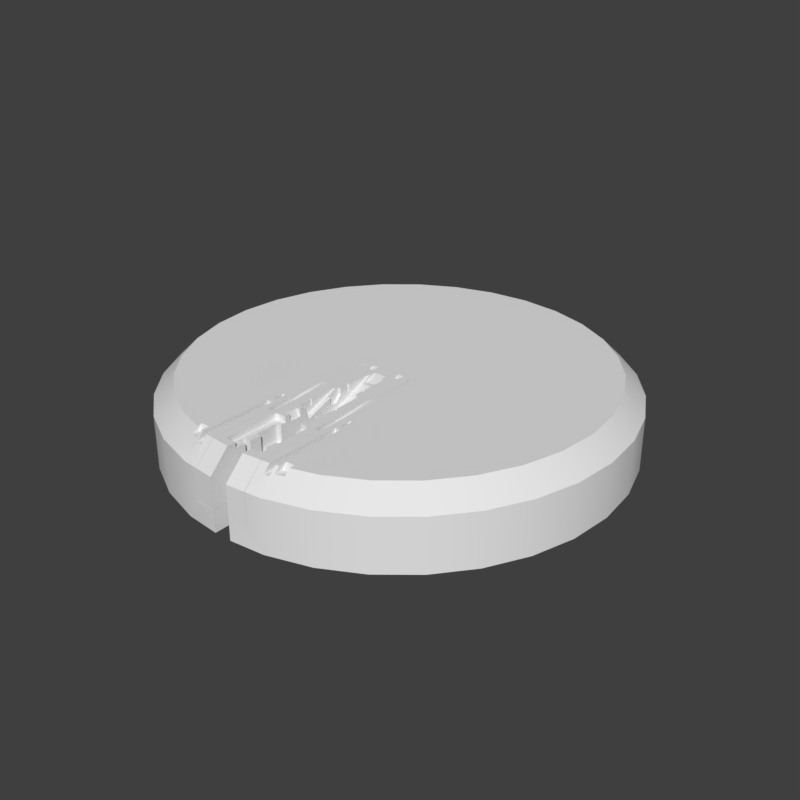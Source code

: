 # Source: mx_plate_disc1.blend  (saved by Blender 2.79.6; exported with 4.5.12 LTS)
import bpy
from mathutils import Matrix  # noqa: F401  (used for matrix-valued properties, if any)

bpy.ops.wm.read_factory_settings(use_empty=True)
scene = bpy.context.scene
scene.name = 'main'

# ---- collections
col_collection_1 = bpy.data.collections.new('Collection 1'); scene.collection.children.link(col_collection_1)

# ---- node groups
ng_auto_smooth = bpy.data.node_groups.new('Auto Smooth', 'GeometryNodeTree')
_s = ng_auto_smooth.interface.new_socket(name='Geometry', in_out='OUTPUT', socket_type='NodeSocketGeometry')
_s = ng_auto_smooth.interface.new_socket(name='Geometry', in_out='INPUT', socket_type='NodeSocketGeometry')
_s = ng_auto_smooth.interface.new_socket(name='Angle', in_out='INPUT', socket_type='NodeSocketFloat')
_s.subtype = 'ANGLE'
_s.min_value = 0.0
_s.max_value = 3.142
ng_auto_smooth.is_modifier = True
_N = ng_auto_smooth.nodes; _L = ng_auto_smooth.links
n0 = _N.new('NodeGroupOutput'); n0.name = 'Group Output'; n0.location = (480, -100)
n1 = _N.new('NodeGroupInput'); n1.name = 'Group Input'; n1.location = (-420, -300)
n2 = _N.new('NodeGroupInput'); n2.name = 'Group Input.001'; n2.location = (-60, -100)
n3 = _N.new('GeometryNodeSetShadeSmooth'); n3.name = 'Set Shade Smooth'; n3.location = (120, -100)
n3.domain = 'EDGE'
n4 = _N.new('GeometryNodeSetShadeSmooth'); n4.name = 'Set Shade Smooth.001'; n4.location = (300, -100)
n5 = _N.new('GeometryNodeInputMeshEdgeAngle'); n5.name = 'Edge Angle'; n5.location = (-420, -220)
n6 = _N.new('GeometryNodeInputEdgeSmooth'); n6.name = 'Is Edge Smooth'; n6.location = (-60, -160)
n7 = _N.new('GeometryNodeInputShadeSmooth'); n7.name = 'Is Face Smooth'; n7.location = (-240, -340)
n8 = _N.new('FunctionNodeBooleanMath'); n8.name = 'Boolean Math'; n8.location = (-60, -220)
n9 = _N.new('FunctionNodeCompare'); n9.name = 'Compare'; n9.location = (-240, -180)
n9.operation = 'LESS_EQUAL'
_L.new(n5.outputs[0], n9.inputs[0])
_L.new(n4.outputs[0], n0.inputs[0])
_L.new(n1.outputs[1], n9.inputs[1])
_L.new(n9.outputs[0], n8.inputs[0])
_L.new(n7.outputs[0], n8.inputs[1])
_L.new(n2.outputs[0], n3.inputs[0])
_L.new(n6.outputs[0], n3.inputs[1])
_L.new(n3.outputs[0], n4.inputs[0])
_L.new(n8.outputs[0], n3.inputs[2])
n0.is_active_output = True

# ---- world
world_world = bpy.data.worlds.new('World'); scene.world = world_world
world_world.use_nodes = True; world_world.node_tree.nodes.clear()
_N = world_world.node_tree.nodes; _L = world_world.node_tree.links
n0 = _N.new('ShaderNodeOutputWorld'); n0.name = 'World Output'; n0.location = (300, 300)
n1 = _N.new('ShaderNodeBackground'); n1.name = 'Background'; n1.location = (10, 300)
n1.inputs[0].default_value = (0.05, 0.05, 0.05, 1.0)
_L.new(n1.outputs[0], n0.inputs[0])
n0.is_active_output = True
world_world.use_sun_shadow = False
world_world.sun_shadow_jitter_overblur = 0.0

# ---- meshes
me_cylinder_001 = bpy.data.meshes.new('Cylinder.001')
me_cylinder_001.from_pydata([(0.0, 0.71, -0.2237), (0.0, 0.9896, 0.1237), (0.1385, 0.6964, -0.2237), (0.1931, 0.9706, 0.1237), (0.2717, 0.656, -0.2237), (0.3787, 0.9143, 0.1237), (0.3945, 0.5903, -0.2237), (0.5498, 0.8228, 0.1237), (0.502, 0.502, -0.2237), (0.6998, 0.6998, 0.1237), (0.5903, 0.3945, -0.2237), (0.8228, 0.5498, 0.1237), (0.656, 0.2717, -0.2237), (0.9143, 0.3787, 0.1237), (0.6964, 0.1385, -0.2237), (0.9706, 0.1931, 0.1237), (0.71, 5.36e-08, -0.2237), (0.9896, 7.471e-08, 0.1237), (0.6964, -0.1385, -0.2237), (0.9706, -0.1931, 0.1237), (0.656, -0.2717, -0.2237), (0.9143, -0.3787, 0.1237), (0.5903, -0.3945, -0.2237), (0.8228, -0.5498, 0.1237), (0.502, -0.502, -0.2237), (0.6998, -0.6998, 0.1237), (0.3945, -0.5903, -0.2237), (0.5498, -0.8228, 0.1237), (0.2717, -0.656, -0.2237), (0.3787, -0.9143, 0.1237), (0.1385, -0.6964, -0.2237), (0.1931, -0.9706, 0.1237), (-2.313e-07, -0.71, -0.2237), (-3.225e-07, -0.9896, 0.1237), (-0.1385, -0.6964, -0.2237), (-0.1931, -0.9706, 0.1237), (-0.2717, -0.656, -0.2237), (-0.3787, -0.9143, 0.1237), (-0.3945, -0.5903, -0.2237), (-0.5498, -0.8228, 0.1237), (-0.502, -0.502, -0.2237), (-0.6998, -0.6998, 0.1237), (-0.5903, -0.3945, -0.2237), (-0.8228, -0.5498, 0.1237), (-0.656, -0.2717, -0.2237), (-0.9143, -0.3787, 0.1237), (-0.6964, -0.1385, -0.2237), (-0.9706, -0.1931, 0.1237), (-0.71, 6.856e-07, -0.2237), (-0.9896, 9.556e-07, 0.1237), (-0.6964, 0.1385, -0.2237), (-0.9706, 0.1931, 0.1237), (-0.656, 0.2717, -0.2237), (-0.9143, 0.3787, 0.1237), (-0.5903, 0.3945, -0.2237), (-0.8228, 0.5498, 0.1237), (-0.502, 0.502, -0.2237), (-0.6998, 0.6998, 0.1237), (-0.3945, 0.5903, -0.2237), (-0.5498, 0.8228, 0.1237), (-0.2717, 0.656, -0.2237), (-0.3787, 0.9143, 0.1237), (-0.1385, 0.6964, -0.2237), (-0.1931, 0.9706, 0.1237), (0.0, 0.71, -0.08547), (0.1385, 0.6964, -0.08547), (0.2717, 0.656, -0.08547), (0.3945, 0.5903, -0.08547), (0.502, 0.502, -0.08547), (0.5903, 0.3945, -0.08547), (0.656, 0.2717, -0.08547), (0.6964, 0.1385, -0.08547), (0.71, 5.36e-08, -0.08547), (0.6964, -0.1385, -0.08547), (0.656, -0.2717, -0.08547), (0.5903, -0.3945, -0.08547), (0.502, -0.502, -0.08547), (0.3945, -0.5903, -0.08547), (0.2717, -0.656, -0.08547), (0.1385, -0.6964, -0.08547), (-2.313e-07, -0.71, -0.08547), (-0.1385, -0.6964, -0.08547), (-0.2717, -0.656, -0.08547), (-0.3945, -0.5903, -0.08547), (-0.502, -0.502, -0.08547), (-0.5903, -0.3945, -0.08547), (-0.656, -0.2717, -0.08547), (-0.6964, -0.1385, -0.08547), (-0.71, 6.856e-07, -0.08547), (-0.6964, 0.1385, -0.08547), (-0.656, 0.2717, -0.08547), (-0.5903, 0.3945, -0.08547), (-0.502, 0.502, -0.08547), (-0.3945, 0.5903, -0.08547), (-0.2717, 0.656, -0.08547), (-0.1385, 0.6964, -0.08547), (-0.1669, -0.8389, -0.1383), (-0.1647, -0.8281, -0.1383), (-0.3273, -0.7902, -0.1383), (-0.3231, -0.78, -0.1383), (-0.4752, -0.7111, -0.1383), (-0.4691, -0.702, -0.1383), (-0.6048, -0.6048, -0.1383), (-0.597, -0.597, -0.1383), (-0.7111, -0.4752, -0.1383), (-0.702, -0.4691, -0.1383), (-0.7902, -0.3273, -0.1383), (-0.78, -0.3231, -0.1383), (-0.8389, -0.1669, -0.1383), (-0.8281, -0.1647, -0.1383), (-0.8553, 8.259e-07, -0.1383), (-0.8443, 8.153e-07, -0.1383), (-0.8389, 0.1669, -0.1383), (-0.8281, 0.1647, -0.1383), (-0.7902, 0.3273, -0.1383), (-0.78, 0.3231, -0.1383), (-0.7111, 0.4752, -0.1383), (-0.702, 0.4691, -0.1383), (-0.6048, 0.6048, -0.1383), (-0.597, 0.597, -0.1383), (-0.4752, 0.7111, -0.1383), (-0.4691, 0.702, -0.1383), (-0.3273, 0.7902, -0.1383), (-0.3231, 0.78, -0.1383), (0.0, 0.8443, -0.1383), (0.0, 0.8553, -0.1383), (-0.1669, 0.8389, -0.1383), (-0.1647, 0.8281, -0.1383), (0.0, 0.8553, 0.02322), (0.0, 0.8443, 0.01501), (0.1647, 0.8281, 0.01501), (0.1669, 0.8389, 0.02322), (0.3231, 0.78, 0.01501), (0.3273, 0.7902, 0.02322), (0.4691, 0.702, 0.01501), (0.4752, 0.7111, 0.02322), (0.597, 0.597, 0.01501), (0.6048, 0.6048, 0.02322), (0.702, 0.4691, 0.01501), (0.7111, 0.4752, 0.02322), (0.78, 0.3231, 0.01501), (0.7902, 0.3273, 0.02322), (0.8281, 0.1647, 0.01501), (0.8389, 0.1669, 0.02322), (0.8443, 6.374e-08, 0.01501), (0.8553, 6.457e-08, 0.02322), (0.8281, -0.1647, 0.01501), (0.8389, -0.1669, 0.02322), (0.78, -0.3231, 0.01501), (0.7902, -0.3273, 0.02322), (0.702, -0.4691, 0.01501), (0.7111, -0.4752, 0.02322), (0.597, -0.597, 0.01501), (0.6048, -0.6048, 0.02322), (0.4691, -0.702, 0.01501), (0.4752, -0.7111, 0.02322), (0.3231, -0.78, 0.01501), (0.3273, -0.7902, 0.02322), (0.1647, -0.8281, 0.01501), (0.1669, -0.8389, 0.02322), (-2.751e-07, -0.8443, 0.01501), (-2.787e-07, -0.8553, 0.02322), (-0.1647, -0.8281, 0.01501), (-0.1669, -0.8389, 0.02322), (-0.3231, -0.78, 0.01501), (-0.3273, -0.7902, 0.02322), (-0.4691, -0.702, 0.01501), (-0.4752, -0.7111, 0.02322), (-0.597, -0.597, 0.01501), (-0.6048, -0.6048, 0.02322), (-0.702, -0.4691, 0.01501), (-0.7111, -0.4752, 0.02322), (-0.78, -0.3231, 0.01501), (-0.7902, -0.3273, 0.02322), (-0.8281, -0.1647, 0.01501), (-0.8389, -0.1669, 0.02322), (-0.8443, 8.153e-07, 0.01501), (-0.8553, 8.259e-07, 0.02322), (-0.8281, 0.1647, 0.01501), (-0.8389, 0.1669, 0.02322), (-0.78, 0.3231, 0.01501), (-0.7902, 0.3273, 0.02322), (-0.702, 0.4691, 0.01501), (-0.7111, 0.4752, 0.02322), (-0.597, 0.597, 0.01501), (-0.6048, 0.6048, 0.02322), (-0.4691, 0.702, 0.01501), (-0.4752, 0.7111, 0.02322), (-0.3231, 0.78, 0.01501), (-0.3273, 0.7902, 0.02322), (-0.1647, 0.8281, 0.01501), (-0.1669, 0.8389, 0.02322), (-2.751e-07, -0.8443, -0.1383), (-2.787e-07, -0.8553, -0.1383), (0.1647, -0.8281, -0.1383), (0.1669, -0.8389, -0.1383), (0.3231, -0.78, -0.1383), (0.3273, -0.7902, -0.1383), (0.4691, -0.702, -0.1383), (0.4752, -0.7111, -0.1383), (0.597, -0.597, -0.1383), (0.6048, -0.6048, -0.1383), (0.702, -0.4691, -0.1383), (0.7111, -0.4752, -0.1383), (0.78, -0.3231, -0.1383), (0.7902, -0.3273, -0.1383), (0.8281, -0.1647, -0.1383), (0.8389, -0.1669, -0.1383), (0.8443, 6.374e-08, -0.1383), (0.8553, 6.457e-08, -0.1383), (0.8281, 0.1647, -0.1383), (0.8389, 0.1669, -0.1383), (0.78, 0.3231, -0.1383), (0.7902, 0.3273, -0.1383), (0.702, 0.4691, -0.1383), (0.7111, 0.4752, -0.1383), (0.597, 0.597, -0.1383), (0.6048, 0.6048, -0.1383), (0.4691, 0.702, -0.1383), (0.4752, 0.7111, -0.1383), (0.3231, 0.78, -0.1383), (0.3273, 0.7902, -0.1383), (0.1647, 0.8281, -0.1383), (0.1669, 0.8389, -0.1383)], [], [(95, 190, 129, 64), (66, 132, 134, 67), (67, 134, 136, 68), (68, 136, 138, 69), (69, 138, 140, 70), (70, 140, 142, 71), (71, 142, 144, 72), (72, 144, 146, 73), (73, 146, 148, 74), (74, 148, 150, 75), (75, 150, 152, 76), (76, 152, 154, 77), (77, 154, 156, 78), (78, 156, 158, 79), (79, 158, 160, 80), (80, 160, 162, 81), (81, 162, 164, 82), (82, 164, 166, 83), (83, 166, 168, 84), (84, 168, 170, 85), (85, 170, 172, 86), (86, 172, 174, 87), (87, 174, 176, 88), (88, 176, 178, 89), (89, 178, 180, 90), (90, 180, 182, 91), (91, 182, 184, 92), (92, 184, 186, 93), (93, 186, 188, 94), (94, 188, 190, 95), (3, 1, 63, 61, 59, 57, 55, 53, 51, 49, 47, 45, 43, 41, 39, 37, 35, 33, 31, 29, 27, 25, 23, 21, 19, 17, 15, 13, 11, 9, 7, 5), (126, 125, 124, 127), (64, 129, 130, 65), (0, 2, 4, 6, 8, 10, 12, 14, 16, 18, 20, 22, 24, 26, 28, 30, 32, 34, 36, 38, 40, 42, 44, 46, 48, 50, 52, 54, 56, 58, 60, 62), (62, 95, 64, 0), (60, 94, 95, 62), (58, 93, 94, 60), (56, 92, 93, 58), (54, 91, 92, 56), (52, 90, 91, 54), (50, 89, 90, 52), (48, 88, 89, 50), (46, 87, 88, 48), (44, 86, 87, 46), (42, 85, 86, 44), (40, 84, 85, 42), (38, 83, 84, 40), (36, 82, 83, 38), (34, 81, 82, 36), (32, 80, 81, 34), (30, 79, 80, 32), (28, 78, 79, 30), (26, 77, 78, 28), (24, 76, 77, 26), (22, 75, 76, 24), (20, 74, 75, 22), (18, 73, 74, 20), (16, 72, 73, 18), (14, 71, 72, 16), (12, 70, 71, 14), (10, 69, 70, 12), (8, 68, 69, 10), (6, 67, 68, 8), (4, 66, 67, 6), (2, 65, 66, 4), (0, 64, 65, 2), (65, 130, 132, 66), (189, 61, 63, 191), (187, 59, 61, 189), (185, 57, 59, 187), (183, 55, 57, 185), (181, 53, 55, 183), (179, 51, 53, 181), (177, 49, 51, 179), (175, 47, 49, 177), (173, 45, 47, 175), (171, 43, 45, 173), (169, 41, 43, 171), (167, 39, 41, 169), (165, 37, 39, 167), (163, 35, 37, 165), (161, 33, 35, 163), (159, 31, 33, 161), (157, 29, 31, 159), (155, 27, 29, 157), (153, 25, 27, 155), (151, 23, 25, 153), (149, 21, 23, 151), (147, 19, 21, 149), (145, 17, 19, 147), (143, 15, 17, 145), (141, 13, 15, 143), (139, 11, 13, 141), (137, 9, 11, 139), (135, 7, 9, 137), (133, 5, 7, 135), (131, 3, 5, 133), (128, 1, 3, 131), (136, 134, 218, 216), (187, 189, 122, 120), (154, 152, 200, 198), (135, 137, 217, 219), (172, 170, 105, 107), (153, 155, 199, 201), (190, 188, 123, 127), (171, 173, 106, 104), (138, 136, 216, 214), (189, 191, 126, 122), (156, 154, 198, 196), (137, 139, 215, 217), (174, 172, 107, 109), (155, 157, 197, 199), (129, 190, 127, 124), (173, 175, 108, 106), (140, 138, 214, 212), (158, 156, 196, 194), (139, 141, 213, 215), (191, 128, 125, 126), (176, 174, 109, 111), (157, 159, 195, 197), (175, 177, 110, 108), (142, 140, 212, 210), (160, 158, 194, 192), (141, 143, 211, 213), (178, 176, 111, 113), (159, 161, 193, 195), (177, 179, 112, 110), (144, 142, 210, 208), (162, 160, 192, 97), (143, 145, 209, 211), (191, 63, 1, 128), (122, 126, 127, 123), (120, 122, 123, 121), (118, 120, 121, 119), (116, 118, 119, 117), (114, 116, 117, 115), (112, 114, 115, 113), (110, 112, 113, 111), (108, 110, 111, 109), (106, 108, 109, 107), (104, 106, 107, 105), (102, 104, 105, 103), (100, 102, 103, 101), (98, 100, 101, 99), (96, 98, 99, 97), (193, 96, 97, 192), (195, 193, 192, 194), (197, 195, 194, 196), (199, 197, 196, 198), (201, 199, 198, 200), (203, 201, 200, 202), (205, 203, 202, 204), (207, 205, 204, 206), (209, 207, 206, 208), (211, 209, 208, 210), (213, 211, 210, 212), (215, 213, 212, 214), (217, 215, 214, 216), (219, 217, 216, 218), (221, 219, 218, 220), (223, 221, 220, 222), (125, 223, 222, 124), (169, 171, 104, 102), (188, 186, 121, 123), (151, 153, 201, 203), (170, 168, 103, 105), (133, 135, 219, 221), (152, 150, 202, 200), (185, 187, 120, 118), (134, 132, 220, 218), (167, 169, 102, 100), (186, 184, 119, 121), (149, 151, 203, 205), (168, 166, 101, 103), (131, 133, 221, 223), (150, 148, 204, 202), (183, 185, 118, 116), (132, 130, 222, 220), (165, 167, 100, 98), (184, 182, 117, 119), (128, 131, 223, 125), (147, 149, 205, 207), (166, 164, 99, 101), (130, 129, 124, 222), (148, 146, 206, 204), (181, 183, 116, 114), (163, 165, 98, 96), (182, 180, 115, 117), (145, 147, 207, 209), (164, 162, 97, 99), (146, 144, 208, 206), (179, 181, 114, 112), (161, 163, 96, 193), (180, 178, 113, 115)])
me_cylinder_001.polygons.foreach_set('use_smooth', [True] * 194)
_k = set([(0, 2), (0, 62), (1, 3), (1, 63), (2, 4), (3, 5), (4, 6), (5, 7), (6, 8), (7, 9), (8, 10), (9, 11), (10, 12), (11, 13), (12, 14), (13, 15), (14, 16), (15, 17), (16, 18), (17, 19), (18, 20), (19, 21), (20, 22), (21, 23), (22, 24), (23, 25), (24, 26), (25, 27), (26, 28), (27, 29), (28, 30), (29, 31), (30, 32), (31, 33), (32, 34), (33, 35), (34, 36), (35, 37), (36, 38), (37, 39), (38, 40), (39, 41), (40, 42), (41, 43), (42, 44), (43, 45), (44, 46), (45, 47), (46, 48), (47, 49), (48, 50), (49, 51), (50, 52), (51, 53), (52, 54), (53, 55), (54, 56), (55, 57), (56, 58), (57, 59), (58, 60), (59, 61), (60, 62), (61, 63), (64, 65), (64, 95), (65, 66), (66, 67), (67, 68), (68, 69), (69, 70), (70, 71), (71, 72), (72, 73), (73, 74), (74, 75), (75, 76), (76, 77), (77, 78), (78, 79), (79, 80), (80, 81), (81, 82), (82, 83), (83, 84), (84, 85), (85, 86), (86, 87), (87, 88), (88, 89), (89, 90), (90, 91), (91, 92), (92, 93), (93, 94), (94, 95), (96, 98), (96, 193), (97, 99), (97, 192), (98, 100), (99, 101), (100, 102), (101, 103), (102, 104), (103, 105), (104, 106), (105, 107), (106, 108), (107, 109), (108, 110), (109, 111), (110, 112), (111, 113), (112, 114), (113, 115), (114, 116), (115, 117), (116, 118), (117, 119), (118, 120), (119, 121), (120, 122), (121, 123), (122, 126), (123, 127), (124, 127), (124, 222), (125, 126), (125, 223), (128, 131), (128, 191), (129, 130), (129, 190), (130, 132), (131, 133), (132, 134), (133, 135), (134, 136), (135, 137), (136, 138), (137, 139), (138, 140), (139, 141), (140, 142), (141, 143), (142, 144), (143, 145), (144, 146), (145, 147), (146, 148), (147, 149), (148, 150), (149, 151), (150, 152), (151, 153), (152, 154), (153, 155), (154, 156), (155, 157), (156, 158), (157, 159), (158, 160), (159, 161), (160, 162), (161, 163), (162, 164), (163, 165), (164, 166), (165, 167), (166, 168), (167, 169), (168, 170), (169, 171), (170, 172), (171, 173), (172, 174), (173, 175), (174, 176), (175, 177), (176, 178), (177, 179), (178, 180), (179, 181), (180, 182), (181, 183), (182, 184), (183, 185), (184, 186), (185, 187), (186, 188), (187, 189), (188, 190), (189, 191), (192, 194), (193, 195), (194, 196), (195, 197), (196, 198), (197, 199), (198, 200), (199, 201), (200, 202), (201, 203), (202, 204), (203, 205), (204, 206), (205, 207), (206, 208), (207, 209), (208, 210), (209, 211), (210, 212), (211, 213), (212, 214), (213, 215), (214, 216), (215, 217), (216, 218), (217, 219), (218, 220), (219, 221), (220, 222), (221, 223)])
me_cylinder_001.attributes.new('sharp_edge', 'BOOLEAN', 'EDGE').data.foreach_set('value', [ (min(e.vertices), max(e.vertices)) in _k for e in me_cylinder_001.edges])
_k = {(0, 2): 1.0, (1, 3): 1.0, (124, 222): 1.0, (2, 4): 1.0, (3, 5): 1.0, (4, 6): 1.0, (5, 7): 1.0, (6, 8): 1.0, (7, 9): 1.0, (8, 10): 1.0, (9, 11): 1.0, (10, 12): 1.0, (11, 13): 1.0, (12, 14): 1.0, (13, 15): 1.0, (14, 16): 1.0, (15, 17): 1.0, (16, 18): 1.0, (17, 19): 1.0, (18, 20): 1.0, (19, 21): 1.0, (20, 22): 1.0, (21, 23): 1.0, (22, 24): 1.0, (23, 25): 1.0, (24, 26): 1.0, (25, 27): 1.0, (26, 28): 1.0, (27, 29): 1.0, (28, 30): 1.0, (29, 31): 1.0, (30, 32): 1.0, (31, 33): 1.0, (32, 34): 1.0, (33, 35): 1.0, (34, 36): 1.0, (35, 37): 1.0, (36, 38): 1.0, (37, 39): 1.0, (38, 40): 1.0, (39, 41): 1.0, (40, 42): 1.0, (41, 43): 1.0, (42, 44): 1.0, (43, 45): 1.0, (44, 46): 1.0, (45, 47): 1.0, (46, 48): 1.0, (47, 49): 1.0, (48, 50): 1.0, (49, 51): 1.0, (50, 52): 1.0, (51, 53): 1.0, (52, 54): 1.0, (53, 55): 1.0, (54, 56): 1.0, (55, 57): 1.0, (56, 58): 1.0, (57, 59): 1.0, (58, 60): 1.0, (59, 61): 1.0, (60, 62): 1.0, (61, 63): 1.0, (0, 62): 1.0, (1, 63): 1.0, (125, 126): 1.0, (64, 95): 1.0, (94, 95): 1.0, (93, 94): 1.0, (92, 93): 1.0, (91, 92): 1.0, (90, 91): 1.0, (89, 90): 1.0, (88, 89): 1.0, (87, 88): 1.0, (86, 87): 1.0, (85, 86): 1.0, (84, 85): 1.0, (83, 84): 1.0, (82, 83): 1.0, (81, 82): 1.0, (80, 81): 1.0, (79, 80): 1.0, (78, 79): 1.0, (77, 78): 1.0, (76, 77): 1.0, (75, 76): 1.0, (74, 75): 1.0, (73, 74): 1.0, (72, 73): 1.0, (71, 72): 1.0, (70, 71): 1.0, (69, 70): 1.0, (68, 69): 1.0, (67, 68): 1.0, (66, 67): 1.0, (65, 66): 1.0, (64, 65): 1.0, (125, 223): 1.0, (218, 220): 1.0, (216, 218): 1.0, (214, 216): 1.0, (212, 214): 1.0, (210, 212): 1.0, (208, 210): 1.0, (206, 208): 1.0, (204, 206): 1.0, (202, 204): 1.0, (200, 202): 1.0, (198, 200): 1.0, (196, 198): 1.0, (194, 196): 1.0, (192, 194): 1.0, (97, 192): 1.0, (97, 99): 1.0, (99, 101): 1.0, (101, 103): 1.0, (103, 105): 1.0, (105, 107): 1.0, (107, 109): 1.0, (109, 111): 1.0, (111, 113): 1.0, (113, 115): 1.0, (115, 117): 1.0, (117, 119): 1.0, (119, 121): 1.0, (121, 123): 1.0, (123, 127): 1.0, (124, 127): 1.0, (220, 222): 1.0, (122, 126): 1.0, (120, 122): 1.0, (118, 120): 1.0, (116, 118): 1.0, (114, 116): 1.0, (112, 114): 1.0, (110, 112): 1.0, (108, 110): 1.0, (106, 108): 1.0, (104, 106): 1.0, (102, 104): 1.0, (100, 102): 1.0, (98, 100): 1.0, (96, 98): 1.0, (96, 193): 1.0, (193, 195): 1.0, (195, 197): 1.0, (197, 199): 1.0, (199, 201): 1.0, (201, 203): 1.0, (203, 205): 1.0, (205, 207): 1.0, (207, 209): 1.0, (209, 211): 1.0, (211, 213): 1.0, (213, 215): 1.0, (215, 217): 1.0, (217, 219): 1.0, (219, 221): 1.0, (221, 223): 1.0, (128, 191): 1.0, (129, 190): 1.0, (189, 191): 1.0, (188, 190): 1.0, (187, 189): 1.0, (186, 188): 1.0, (185, 187): 1.0, (184, 186): 1.0, (183, 185): 1.0, (182, 184): 1.0, (181, 183): 1.0, (180, 182): 1.0, (179, 181): 1.0, (178, 180): 1.0, (177, 179): 1.0, (176, 178): 1.0, (175, 177): 1.0, (174, 176): 1.0, (173, 175): 1.0, (172, 174): 1.0, (171, 173): 1.0, (170, 172): 1.0, (169, 171): 1.0, (168, 170): 1.0, (167, 169): 1.0, (166, 168): 1.0, (165, 167): 1.0, (164, 166): 1.0, (163, 165): 1.0, (162, 164): 1.0, (161, 163): 1.0, (160, 162): 1.0, (159, 161): 1.0, (158, 160): 1.0, (157, 159): 1.0, (156, 158): 1.0, (155, 157): 1.0, (154, 156): 1.0, (153, 155): 1.0, (152, 154): 1.0, (151, 153): 1.0, (150, 152): 1.0, (149, 151): 1.0, (148, 150): 1.0, (147, 149): 1.0, (146, 148): 1.0, (145, 147): 1.0, (144, 146): 1.0, (143, 145): 1.0, (142, 144): 1.0, (141, 143): 1.0, (140, 142): 1.0, (139, 141): 1.0, (138, 140): 1.0, (137, 139): 1.0, (136, 138): 1.0, (135, 137): 1.0, (134, 136): 1.0, (133, 135): 1.0, (132, 134): 1.0, (131, 133): 1.0, (130, 132): 1.0, (128, 131): 1.0, (129, 130): 1.0}
me_cylinder_001.attributes.new('crease_edge', 'FLOAT', 'EDGE').data.foreach_set('value', [_k.get((min(e.vertices), max(e.vertices)), 0.0) for e in me_cylinder_001.edges])
me_cylinder_001.use_remesh_preserve_volume = False
me_cylinder_001.use_remesh_preserve_attributes = False
me_cylinder_001.use_mirror_vertex_groups = False
me_cylinder_001.update()
me_cylinder = bpy.data.meshes.new('Cylinder')
me_cylinder.from_pydata([(-0.03178, -0.4225, -0.01716), (-0.03178, -0.3838, -0.01716), (0.03178, -0.4225, -0.01716), (-0.01975, -0.1235, -0.009271), (-0.03473, -0.1969, -0.01642), (-0.03473, -0.1864, -0.01642), (-0.05093, -0.3278, -0.01298), (-0.05093, -0.3192, -0.01298), (-0.1695, -0.6181, -0.01138), (-0.1426, -0.6212, -0.01138), (-0.03765, -0.2651, -0.03419), (-0.04557, -0.3513, -0.03842), (-0.1272, -0.3864, 0.0001515), (-0.1192, -0.3864, 0.0001515), (-0.1272, -0.3729, -0.01587), (-0.1192, -0.3729, -0.01587), (-0.1414, -0.3587, -0.01287), (-0.1372, -0.3545, -0.01287), (-0.1413, -0.3576, -0.01287), (-0.1408, -0.3566, -0.01287), (-0.1402, -0.3557, -0.01287), (-0.1393, -0.3551, -0.01287), (-0.1383, -0.3546, -0.01287), (-0.1108, -0.3545, -0.01287), (-0.1065, -0.3587, -0.01287), (-0.1097, -0.3546, -0.01287), (-0.1086, -0.3551, -0.01287), (-0.1078, -0.3557, -0.01287), (-0.1071, -0.3566, -0.01287), (-0.1067, -0.3576, -0.01287), (-0.1372, -0.5019, -0.01287), (-0.1414, -0.4977, -0.01287), (-0.1383, -0.5018, -0.01287), (-0.1393, -0.5014, -0.01287), (-0.1402, -0.5007, -0.01287), (-0.1408, -0.4998, -0.01287), (-0.1413, -0.4988, -0.01287), (-0.1065, -0.4977, -0.01287), (-0.1108, -0.5019, -0.01287), (-0.1067, -0.4988, -0.01287), (-0.1071, -0.4998, -0.01287), (-0.1078, -0.5007, -0.01287), (-0.1086, -0.5014, -0.01287), (-0.1097, -0.5018, -0.01287), (-0.1364, -0.3552, -0.01216), (-0.1407, -0.3595, -0.01216), (-0.1376, -0.3553, -0.01216), (-0.1386, -0.3558, -0.01216), (-0.1395, -0.3564, -0.01216), (-0.1401, -0.3573, -0.01216), (-0.1406, -0.3584, -0.01216), (-0.1072, -0.3595, -0.01216), (-0.1115, -0.3552, -0.01216), (-0.1074, -0.3584, -0.01216), (-0.1078, -0.3573, -0.01216), (-0.1085, -0.3564, -0.01216), (-0.1094, -0.3558, -0.01216), (-0.1104, -0.3553, -0.01216), (-0.1407, -0.497, -0.01216), (-0.1364, -0.5012, -0.01216), (-0.1406, -0.4981, -0.01216), (-0.1401, -0.4991, -0.01216), (-0.1395, -0.5, -0.01216), (-0.1386, -0.5007, -0.01216), (-0.1376, -0.5011, -0.01216), (-0.1115, -0.5012, -0.01216), (-0.1072, -0.497, -0.01216), (-0.1104, -0.5011, -0.01216), (-0.1094, -0.5007, -0.01216), (-0.1085, -0.5, -0.01216), (-0.1078, -0.4991, -0.01216), (-0.1074, -0.4981, -0.01216), (-0.05102, -0.5855, -0.05657), (-0.05102, -0.5675, -0.05657), (-0.04223, -0.5303, -0.06936), (-0.04223, -0.4567, -0.06936), (-0.07927, -0.4365, -0.01413), (-0.09643, -0.4365, -0.01413), (-0.0381, -0.07124, -0.004391), (-0.05713, -0.07124, -0.004391), (0.03178, -0.3838, -0.01716), (0.01975, -0.1235, -0.009271), (0.03473, -0.1969, -0.01642), (0.03473, -0.1864, -0.01642), (0.05093, -0.3278, -0.01298), (0.05093, -0.3192, -0.01298), (0.1695, -0.6181, -0.01138), (-0.08927, -0.07398, -0.157), (-0.07507, -0.05978, -0.157), (-0.08879, -0.07031, -0.157), (-0.08737, -0.06688, -0.157), (-0.08511, -0.06394, -0.157), (-0.08217, -0.06168, -0.157), (-0.07875, -0.06027, -0.157), (0.1426, -0.6212, -0.01138), (0.03765, -0.2651, -0.03419), (0.04557, -0.3513, -0.03842), (0.1272, -0.3864, 0.0001515), (0.1192, -0.3864, 0.0001515), (0.1272, -0.3729, -0.01587), (0.1192, -0.3729, -0.01587), (-0.07379, -0.06106, -0.1558), (-0.08799, -0.07526, -0.1558), (-0.07747, -0.06154, -0.1558), (-0.08089, -0.06296, -0.1558), (-0.08383, -0.06522, -0.1558), (-0.08609, -0.06816, -0.1558), (-0.08751, -0.07158, -0.1558), (-0.05333, -0.6177, -0.01337), (-0.06185, -0.6092, -0.01337), (-0.05554, -0.6174, -0.01337), (-0.05759, -0.6165, -0.01337), (-0.05935, -0.6152, -0.01337), (-0.06071, -0.6134, -0.01337), (-0.06156, -0.6114, -0.01337), (-0.06185, -0.4479, -0.01337), (-0.05333, -0.4393, -0.01337), (-0.06156, -0.4456, -0.01337), (-0.06071, -0.4436, -0.01337), (-0.05935, -0.4418, -0.01337), (-0.05759, -0.4405, -0.01337), (-0.05554, -0.4396, -0.01337), (0.0, 0.71, -0.2247), (0.1414, -0.3587, -0.01287), (0.1372, -0.3545, -0.01287), (0.1413, -0.3576, -0.01287), (0.1408, -0.3566, -0.01287), (0.1402, -0.3557, -0.01287), (0.1393, -0.3551, -0.01287), (0.1383, -0.3546, -0.01287), (0.1108, -0.3545, -0.01287), (0.1065, -0.3587, -0.01287), (0.1097, -0.3546, -0.01287), (0.1086, -0.3551, -0.01287), (0.1078, -0.3557, -0.01287), (0.1071, -0.3566, -0.01287), (0.1067, -0.3576, -0.01287), (-0.1385, -0.6964, -0.2247), (-0.2717, -0.656, -0.2247), (-0.3945, -0.5903, -0.2247), (-0.502, -0.502, -0.2247), (-0.5903, -0.3945, -0.2247), (-0.656, -0.2717, -0.2247), (-0.6964, -0.1385, -0.2247), (-0.71, 6.856e-07, -0.2247), (-0.6964, 0.1385, -0.2247), (-0.656, 0.2717, -0.2247), (-0.5903, 0.3945, -0.2247), (-0.502, 0.502, -0.2247), (-0.3945, 0.5903, -0.2247), (-0.2717, 0.656, -0.2247), (-0.1385, 0.6964, -0.2247), (0.0, 0.6475, 0.004927), (0.0, 0.71, -0.05732), (0.1372, -0.5019, -0.01287), (0.1414, -0.4977, -0.01287), (0.1383, -0.5018, -0.01287), (0.1393, -0.5014, -0.01287), (0.1402, -0.5007, -0.01287), (0.1408, -0.4998, -0.01287), (0.1413, -0.4988, -0.01287), (0.1065, -0.4977, -0.01287), (0.1108, -0.5019, -0.01287), (0.1067, -0.4988, -0.01287), (0.1071, -0.4998, -0.01287), (0.1078, -0.5007, -0.01287), (0.1086, -0.5014, -0.01287), (0.1097, -0.5018, -0.01287), (0.1364, -0.3552, -0.01216), (0.1407, -0.3595, -0.01216), (-0.1385, -0.6964, -0.05732), (-0.2478, -0.5982, 0.004927), (-0.2717, -0.656, -0.05732), (-0.3597, -0.5383, 0.004927), (-0.3945, -0.5903, -0.05732), (-0.4578, -0.4578, 0.004927), (-0.502, -0.502, -0.05732), (-0.5383, -0.3597, 0.004927), (-0.5903, -0.3945, -0.05732), (-0.5982, -0.2478, 0.004927), (-0.656, -0.2717, -0.05732), (-0.635, -0.1263, 0.004927), (-0.6964, -0.1385, -0.05732), (-0.6475, 7.869e-07, 0.004927), (-0.71, 6.856e-07, -0.05732), (-0.635, 0.1263, 0.004927), (-0.6964, 0.1385, -0.05732), (-0.5982, 0.2478, 0.004927), (-0.656, 0.2717, -0.05732), (-0.5383, 0.3597, 0.004927), (-0.5903, 0.3945, -0.05732), (-0.4578, 0.4578, 0.004927), (-0.502, 0.502, -0.05732), (-0.3597, 0.5383, 0.004927), (-0.3945, 0.5903, -0.05732), (-0.2478, 0.5982, 0.004927), (-0.2717, 0.656, -0.05732), (-0.1263, 0.635, 0.004927), (-0.1385, 0.6964, -0.05732), (-0.02797, -0.342, -0.2247), (0.1376, -0.3553, -0.01216), (0.1386, -0.3558, -0.01216), (0.1395, -0.3564, -0.01216), (0.1401, -0.3573, -0.01216), (-0.02797, -0.7072, -0.2247), (-0.02797, -0.6447, 0.004927), (-0.02797, -0.7072, -0.05732), (-0.02797, -0.342, -0.09091), (-0.02797, -0.106, 0.004927), (0.1406, -0.3584, -0.01216), (-0.06185, -0.6092, 0.004927), (-0.02797, -0.6177, -0.01337), (-0.06156, -0.6114, 0.004927), (-0.06071, -0.6134, 0.004927), (-0.05935, -0.6152, 0.004927), (-0.05759, -0.6165, 0.004927), (-0.05554, -0.6174, 0.004927), (-0.05333, -0.6177, 0.004927), (-0.02797, -0.6177, 0.004927), (-0.06185, -0.4479, 0.004927), (-0.06156, -0.4456, 0.004927), (-0.06071, -0.4436, 0.004927), (-0.05759, -0.4405, 0.004927), (-0.05935, -0.4418, 0.004927), (-0.05554, -0.4396, 0.004927), (-0.02797, -0.4393, -0.01337), (-0.05333, -0.4393, 0.004927), (-0.02797, -0.4393, 0.004927), (0.0, -0.342, -0.2247), (0.0, -0.342, -0.09091), (0.1072, -0.3595, -0.01216), (0.1115, -0.3552, -0.01216), (0.1074, -0.3584, -0.01216), (0.1078, -0.3573, -0.01216), (0.1085, -0.3564, -0.01216), (0.1094, -0.3558, -0.01216), (0.1104, -0.3553, -0.01216), (0.1407, -0.497, -0.01216), (0.1364, -0.5012, -0.01216), (0.1406, -0.4981, -0.01216), (0.1401, -0.4991, -0.01216), (0.1395, -0.5, -0.01216), (0.1386, -0.5007, -0.01216), (0.1376, -0.5011, -0.01216), (0.1115, -0.5012, -0.01216), (0.1072, -0.497, -0.01216), (0.1104, -0.5011, -0.01216), (0.1094, -0.5007, -0.01216), (0.1085, -0.5, -0.01216), (0.1078, -0.4991, -0.01216), (0.1074, -0.4981, -0.01216), (0.05102, -0.5855, -0.05657), (0.05102, -0.5675, -0.05657), (0.04223, -0.5303, -0.06936), (0.04223, -0.4567, -0.06936), (0.07927, -0.4365, -0.01413), (0.09643, -0.4365, -0.01413), (0.0381, -0.07124, -0.004391), (0.05713, -0.07124, -0.004391), (0.08927, -0.07398, -0.157), (0.07507, -0.05978, -0.157), (0.08879, -0.07031, -0.157), (0.08737, -0.06688, -0.157), (-0.08609, -0.06816, 0.004927), (-0.08751, -0.07158, 0.004927), (-0.08927, -0.07398, 0.004927), (-0.08879, -0.07031, 0.004927), (-0.08799, -0.07526, 0.004927), (0.08511, -0.06394, -0.157), (0.08217, -0.06168, -0.157), (-0.02797, -0.7072, -0.157), (0.07875, -0.06027, -0.157), (0.07379, -0.06106, -0.1558), (-0.02797, -0.342, -0.157), (0.0, -0.342, -0.157), (-0.08927, -0.7012, -0.157), (-0.08927, -0.6387, 0.004927), (-0.08927, -0.7012, -0.05732), (0.08799, -0.07526, -0.1558), (-0.02797, -0.342, -0.1558), (0.0, -0.342, -0.1558), (-0.08799, -0.7013, -0.1558), (-0.02797, -0.7072, -0.1558), (-0.08799, -0.7013, -0.05732), (-0.08799, -0.6388, 0.004927), (0.07747, -0.06154, -0.1558), (0.08089, -0.06296, -0.1558), (0.08383, -0.06522, -0.1558), (-0.07747, -0.06154, 0.004927), (0.08609, -0.06816, -0.1558), (0.08751, -0.07158, -0.1558), (-0.08383, -0.06522, 0.004927), (-0.07379, -0.06106, 0.004927), (-0.08089, -0.06296, 0.004927), (-0.08511, -0.06394, 0.004927), (-0.08217, -0.06168, 0.004927), (-0.08737, -0.06688, 0.004927), (0.0, -0.06106, 0.004927), (-0.07875, -0.06027, 0.004927), (-0.07507, -0.05978, 0.004927), (0.0, -0.05978, 0.004927), (0.0, -0.05978, -0.157), (0.0, -0.06106, -0.1558), (0.05333, -0.6177, -0.01337), (0.06185, -0.6092, -0.01337), (0.05554, -0.6174, -0.01337), (0.05759, -0.6165, -0.01337), (0.05935, -0.6152, -0.01337), (-0.0381, -0.05126, 0.004927), (-0.0381, -0.05978, 0.000952), (-0.0381, -0.06106, 0.0003561), (-0.0381, -0.05978, 0.004927), (-0.0381, -0.07558, 0.004927), (-0.0381, -0.06106, 0.004927), (-0.05713, -0.05126, 0.004927), (-0.05713, -0.05978, 0.000952), (-0.05713, -0.06106, 0.0003561), (-0.05713, -0.07558, 0.004927), (-0.05713, -0.05978, 0.004927), (-0.05713, -0.06106, 0.004927), (0.06071, -0.6134, -0.01337), (0.06156, -0.6114, -0.01337), (0.06185, -0.4479, -0.01337), (0.05333, -0.4393, -0.01337), (0.06156, -0.4456, -0.01337), (-0.09643, -0.4382, 0.004927), (-0.07927, -0.4382, 0.004927), (-0.08799, -0.4382, 0.004927), (-0.08927, -0.4365, -0.01413), (-0.08799, -0.4365, -0.01413), (-0.08927, -0.4382, 0.004927), (-0.09643, -0.2187, 0.004927), (-0.07927, -0.2187, 0.004927), (-0.08799, -0.2187, 0.004927), (-0.08927, -0.2187, 0.004927), (0.06071, -0.4436, -0.01337), (0.05935, -0.4418, -0.01337), (0.05759, -0.4405, -0.01337), (0.05554, -0.4396, -0.01337), (0.1385, -0.6964, -0.2247), (0.2717, -0.656, -0.2247), (-0.04223, -0.4567, -0.01337), (-0.02797, -0.5303, -0.06936), (-0.04223, -0.5303, -0.01337), (-0.02797, -0.5303, -0.01337), (-0.02797, -0.4567, -0.06936), (-0.02797, -0.4567, -0.01337), (-0.02797, -0.5675, -0.05657), (-0.02797, -0.5855, -0.05657), (-0.05102, -0.5675, -0.01337), (-0.02797, -0.5675, -0.01337), (-0.05102, -0.5855, -0.01337), (-0.02797, -0.5855, -0.01337), (0.3945, -0.5903, -0.2247), (0.502, -0.502, -0.2247), (0.5903, -0.3945, -0.2247), (0.656, -0.2717, -0.2247), (0.6964, -0.1385, -0.2247), (0.71, 6.856e-07, -0.2247), (0.6964, 0.1385, -0.2247), (0.656, 0.2717, -0.2247), (0.5903, 0.3945, -0.2247), (0.502, 0.502, -0.2247), (0.3945, 0.5903, -0.2247), (0.2717, 0.656, -0.2247), (-0.1332, -0.3998, 0.004927), (-0.1332, -0.6329, 0.004927), (-0.1332, -0.6554, -0.01655), (-0.1152, -0.3998, 0.004927), (-0.1152, -0.6361, 0.004927), (-0.1152, -0.6577, -0.01655), (-0.1305, -0.6562, -0.01655), (0.1385, 0.6964, -0.2247), (0.1385, -0.6964, -0.05732), (0.2478, -0.5982, 0.004927), (0.2717, -0.656, -0.05732), (0.3597, -0.5383, 0.004927), (0.3945, -0.5903, -0.05732), (0.4578, -0.4578, 0.004927), (0.502, -0.502, -0.05732), (0.5383, -0.3597, 0.004927), (0.5903, -0.3945, -0.05732), (0.5982, -0.2478, 0.004927), (0.656, -0.2717, -0.05732), (0.635, -0.1263, 0.004927), (0.6964, -0.1385, -0.05732), (0.6475, 7.869e-07, 0.004927), (0.71, 6.856e-07, -0.05732), (0.635, 0.1263, 0.004927), (0.6964, 0.1385, -0.05732), (-0.1332, -0.4108, -0.01655), (-0.1332, -0.3998, -0.005613), (-0.1152, -0.3998, -0.005613), (-0.1152, -0.4108, -0.01655), (0.5982, 0.2478, 0.004927), (0.656, 0.2717, -0.05732), (0.5383, 0.3597, 0.004927), (0.5903, 0.3945, -0.05732), (0.4578, 0.4578, 0.004927), (0.502, 0.502, -0.05732), (0.3597, 0.5383, 0.004927), (0.3945, 0.5903, -0.05732), (0.2478, 0.5982, 0.004927), (0.2717, 0.656, -0.05732), (0.1263, 0.635, 0.004927), (-0.1071, -0.4998, 0.004927), (-0.1067, -0.4988, 0.004927), (-0.1078, -0.5007, 0.004927), (-0.1086, -0.5014, 0.004927), (-0.1078, -0.4991, 0.004927), (-0.1097, -0.5018, 0.004927), (-0.1085, -0.5, 0.004927), (-0.1094, -0.5007, 0.004927), (-0.1104, -0.5011, 0.004927), (-0.1108, -0.5019, 0.004927), (-0.1115, -0.5012, 0.004927), (-0.1152, -0.5019, -0.01287), (-0.1332, -0.5019, -0.01287), (-0.1372, -0.5019, 0.004927), (-0.1152, -0.5019, 0.004927), (-0.1332, -0.5019, 0.004927), (-0.1152, -0.5012, 0.004927), (-0.1332, -0.5012, 0.004927), (-0.1152, -0.5012, -0.01216), (-0.1332, -0.5012, -0.01216), (-0.1364, -0.5012, 0.004927), (-0.1376, -0.5011, 0.004927), (-0.1393, -0.5014, 0.004927), (-0.1383, -0.5018, 0.004927), (-0.1386, -0.5007, 0.004927), (-0.1395, -0.5, 0.004927), (-0.1408, -0.4998, 0.004927), (-0.1402, -0.5007, 0.004927), (-0.1413, -0.4988, 0.004927), (-0.1401, -0.4991, 0.004927), (-0.1067, -0.3576, 0.004927), (-0.1065, -0.3587, 0.004927), (-0.1074, -0.3584, 0.004927), (-0.1078, -0.3573, 0.004927), (-0.1401, -0.3573, 0.004927), (-0.1413, -0.3576, 0.004927), (-0.1414, -0.3587, 0.004927), (-0.1407, -0.3595, 0.004927), (-0.1406, -0.3584, 0.004927), (-0.1072, -0.3595, 0.004927), (-0.1414, -0.4977, 0.004927), (-0.1332, -0.4071, -0.01287), (-0.1152, -0.4071, -0.01287), (-0.1065, -0.4977, 0.004927), (-0.1072, -0.497, 0.004927), (-0.1152, -0.4064, -0.01216), (-0.1332, -0.4064, -0.01216), (-0.1407, -0.497, 0.004927), (-0.1074, -0.4981, 0.004927), (-0.1406, -0.4981, 0.004927), (-0.1071, -0.3566, 0.004927), (-0.1078, -0.3557, 0.004927), (-0.1085, -0.3564, 0.004927), (-0.1094, -0.3558, 0.004927), (-0.1104, -0.3553, 0.004927), (-0.1115, -0.3552, 0.004927), (-0.1364, -0.3552, 0.004927), (-0.1376, -0.3553, 0.004927), (-0.1395, -0.3564, 0.004927), (-0.1386, -0.3558, 0.004927), (-0.1408, -0.3566, 0.004927), (-0.1402, -0.3557, 0.004927), (-0.1086, -0.3551, 0.004927), (-0.1097, -0.3546, 0.004927), (-0.1383, -0.3546, 0.004927), (-0.1393, -0.3551, 0.004927), (-0.1108, -0.3545, 0.004927), (-0.1372, -0.3545, 0.004927), (-0.1272, -0.3807, 0.004927), (-0.1272, -0.3755, -0.01287), (-0.1272, -0.3761, -0.01216), (-0.1192, -0.3755, -0.01287), (-0.1192, -0.3807, 0.004927), (-0.1192, -0.3761, -0.01216), (-0.1272, -0.3482, 0.004927), (-0.1272, -0.3545, 0.004927), (-0.1272, -0.3552, 0.004927), (-0.1272, -0.3545, -0.0003846), (-0.1272, -0.3552, -0.0009804), (-0.1272, -0.3694, -0.01287), (-0.1272, -0.3685, -0.01216), (-0.1192, -0.3482, 0.004927), (-0.1192, -0.3545, -0.0003846), (-0.1192, -0.3552, -0.0009804), (-0.1192, -0.3694, -0.01287), (-0.1192, -0.3685, -0.01216), (-0.1192, -0.3545, 0.004927), (-0.1192, -0.3552, 0.004927), (0.1385, 0.6964, -0.05732), (0.02797, -0.342, -0.2247), (0.02797, -0.7072, -0.2247), (0.02797, -0.6447, 0.004927), (0.02797, -0.7072, -0.05732), (0.02797, -0.342, -0.09091), (0.02797, -0.106, 0.004927), (0.06185, -0.6092, 0.004927), (0.02797, -0.6177, -0.01337), (0.06156, -0.6114, 0.004927), (0.06071, -0.6134, 0.004927), (0.05935, -0.6152, 0.004927), (0.05759, -0.6165, 0.004927), (0.05554, -0.6174, 0.004927), (0.05333, -0.6177, 0.004927), (0.02797, -0.6177, 0.004927), (0.06185, -0.4479, 0.004927), (0.06156, -0.4456, 0.004927), (0.06071, -0.4436, 0.004927), (0.05759, -0.4405, 0.004927), (0.05935, -0.4418, 0.004927), (0.05554, -0.4396, 0.004927), (0.02797, -0.4393, -0.01337), (0.05333, -0.4393, 0.004927), (0.02797, -0.4393, 0.004927), (0.08609, -0.06816, 0.004927), (0.08751, -0.07158, 0.004927), (0.08927, -0.07398, 0.004927), (0.08879, -0.07031, 0.004927), (0.08799, -0.07526, 0.004927), (0.02797, -0.7072, -0.157), (0.02797, -0.342, -0.157), (0.08927, -0.7012, -0.157), (0.08927, -0.6387, 0.004927), (0.08927, -0.7012, -0.05732), (0.02797, -0.342, -0.1558), (0.08799, -0.7013, -0.1558), (0.02797, -0.7072, -0.1558), (0.08799, -0.7013, -0.05732), (0.08799, -0.6388, 0.004927), (0.07747, -0.06154, 0.004927), (0.08383, -0.06522, 0.004927), (0.07379, -0.06106, 0.004927), (0.08089, -0.06296, 0.004927), (0.08511, -0.06394, 0.004927), (0.08217, -0.06168, 0.004927), (0.08737, -0.06688, 0.004927), (0.07875, -0.06027, 0.004927), (0.07507, -0.05978, 0.004927), (0.0381, -0.05126, 0.004927), (0.0381, -0.05978, 0.000952), (0.0381, -0.06106, 0.0003561), (0.0381, -0.05978, 0.004927), (0.0381, -0.07558, 0.004927), (0.0381, -0.06106, 0.004927), (0.05713, -0.05126, 0.004927), (0.05713, -0.05978, 0.000952), (0.05713, -0.06106, 0.0003561), (0.05713, -0.07558, 0.004927), (0.05713, -0.05978, 0.004927), (0.05713, -0.06106, 0.004927), (0.09643, -0.4382, 0.004927), (0.07927, -0.4382, 0.004927), (0.08799, -0.4382, 0.004927), (0.08927, -0.4365, -0.01413), (0.08799, -0.4365, -0.01413), (0.08927, -0.4382, 0.004927), (0.09643, -0.2187, 0.004927), (0.07927, -0.2187, 0.004927), (0.08799, -0.2187, 0.004927), (0.08927, -0.2187, 0.004927), (0.04223, -0.4567, -0.01337), (0.02797, -0.5303, -0.06936), (0.04223, -0.5303, -0.01337), (0.02797, -0.5303, -0.01337), (0.02797, -0.4567, -0.06936), (0.02797, -0.4567, -0.01337), (0.02797, -0.5675, -0.05657), (0.02797, -0.5855, -0.05657), (0.05102, -0.5675, -0.01337), (0.02797, -0.5675, -0.01337), (0.05102, -0.5855, -0.01337), (0.02797, -0.5855, -0.01337), (0.1332, -0.3998, 0.004927), (0.1332, -0.6329, 0.004927), (0.1332, -0.6554, -0.01655), (0.1152, -0.3998, 0.004927), (0.1152, -0.6361, 0.004927), (0.1152, -0.6577, -0.01655), (0.1305, -0.6562, -0.01655), (0.1332, -0.4108, -0.01655), (0.1332, -0.3998, -0.005613), (0.1152, -0.3998, -0.005613), (0.1152, -0.4108, -0.01655), (0.1071, -0.4998, 0.004927), (0.1067, -0.4988, 0.004927), (0.1078, -0.5007, 0.004927), (0.1086, -0.5014, 0.004927), (0.1078, -0.4991, 0.004927), (0.1097, -0.5018, 0.004927), (0.1085, -0.5, 0.004927), (0.1094, -0.5007, 0.004927), (-0.04557, -0.3671, 0.004927), (-0.02797, -0.3513, -0.03842), (-0.02797, -0.3671, 0.004927), (-0.04557, -0.2322, 0.004927), (-0.03765, -0.2215, 0.004927), (-0.03765, -0.2322, 0.004927), (-0.02797, -0.2651, -0.03419), (-0.03765, -0.2651, -0.007036), (-0.02797, -0.2651, -0.007036), (-0.02797, -0.2215, 0.004927), (-0.03765, -0.2416, -0.03419), (-0.03765, -0.2215, -0.01408), (-0.02797, -0.2215, -0.01408), (-0.02797, -0.2416, -0.03419), (0.1104, -0.5011, 0.004927), (0.1108, -0.5019, 0.004927), (0.1115, -0.5012, 0.004927), (0.1152, -0.5019, -0.01287), (0.1332, -0.5019, -0.01287), (0.1372, -0.5019, 0.004927), (0.1152, -0.5019, 0.004927), (0.1332, -0.5019, 0.004927), (0.1152, -0.5012, 0.004927), (0.1332, -0.5012, 0.004927), (0.1152, -0.5012, -0.01216), (0.1332, -0.5012, -0.01216), (0.1364, -0.5012, 0.004927), (0.1376, -0.5011, 0.004927), (0.1393, -0.5014, 0.004927), (0.1383, -0.5018, 0.004927), (0.1386, -0.5007, 0.004927), (0.1395, -0.5, 0.004927), (0.1408, -0.4998, 0.004927), (0.1402, -0.5007, 0.004927), (0.1413, -0.4988, 0.004927), (0.1401, -0.4991, 0.004927), (0.1067, -0.3576, 0.004927), (0.1065, -0.3587, 0.004927), (0.1074, -0.3584, 0.004927), (0.1078, -0.3573, 0.004927), (0.1401, -0.3573, 0.004927), (0.1413, -0.3576, 0.004927), (-0.1695, -0.6049, 0.004927), (-0.1695, -0.6219, 0.004927), (-0.1695, -0.6389, -0.01138), (-0.1426, -0.6049, 0.004927), (-0.1426, -0.6301, 0.004927), (-0.1426, -0.6471, -0.01138), (0.1414, -0.3587, 0.004927), (0.1407, -0.3595, 0.004927), (0.1406, -0.3584, 0.004927), (0.1072, -0.3595, 0.004927), (0.1414, -0.4977, 0.004927), (0.1332, -0.4071, -0.01287), (0.1152, -0.4071, -0.01287), (0.1065, -0.4977, 0.004927), (0.1072, -0.497, 0.004927), (0.1152, -0.4064, -0.01216), (0.1332, -0.4064, -0.01216), (0.1407, -0.497, 0.004927), (0.1074, -0.4981, 0.004927), (0.1406, -0.4981, 0.004927), (0.1071, -0.3566, 0.004927), (0.1078, -0.3557, 0.004927), (0.1085, -0.3564, 0.004927), (0.1094, -0.3558, 0.004927), (0.1104, -0.3553, 0.004927), (0.1115, -0.3552, 0.004927), (-0.05093, -0.3278, 0.004927), (-0.04557, -0.3278, -0.01298), (-0.04557, -0.3192, -0.01298), (-0.05093, -0.3192, 0.004927), (-0.04557, -0.3192, 0.004927), (-0.04557, -0.3278, 0.004927), (0.1364, -0.3552, 0.004927), (0.1376, -0.3553, 0.004927), (0.1395, -0.3564, 0.004927), (0.1386, -0.3558, 0.004927), (0.1408, -0.3566, 0.004927), (0.1402, -0.3557, 0.004927), (0.1086, -0.3551, 0.004927), (0.1097, -0.3546, 0.004927), (0.1383, -0.3546, 0.004927), (0.1393, -0.3551, 0.004927), (0.1108, -0.3545, 0.004927), (0.1372, -0.3545, 0.004927), (0.1272, -0.3807, 0.004927), (0.1272, -0.3755, -0.01287), (0.1272, -0.3761, -0.01216), (0.1192, -0.3755, -0.01287), (0.1192, -0.3807, 0.004927), (0.1192, -0.3761, -0.01216), (0.1272, -0.3482, 0.004927), (0.1272, -0.3545, 0.004927), (-0.03473, -0.1969, 0.004927), (-0.02797, -0.1969, -0.01642), (-0.02797, -0.1864, -0.01642), (-0.03473, -0.1864, 0.004927), (-0.02797, -0.1864, 0.004927), (-0.02797, -0.1969, 0.004927), (0.1272, -0.3552, 0.004927), (0.1272, -0.3545, -0.0003846), (0.1272, -0.3552, -0.0009804), (0.1272, -0.3694, -0.01287), (0.1272, -0.3685, -0.01216), (0.1192, -0.3482, 0.004927), (0.1192, -0.3545, -0.0003846), (0.1192, -0.3552, -0.0009804), (0.1192, -0.3694, -0.01287), (0.1192, -0.3685, -0.01216), (0.1192, -0.3545, 0.004927), (0.1192, -0.3552, 0.004927), (0.04557, -0.3671, 0.004927), (0.02797, -0.3513, -0.03842), (0.02797, -0.3671, 0.004927), (0.04557, -0.2322, 0.004927), (0.03765, -0.2215, 0.004927), (0.03765, -0.2322, 0.004927), (0.02797, -0.2651, -0.03419), (0.03765, -0.2651, -0.007036), (0.02797, -0.2651, -0.007036), (-0.01975, -0.1402, -0.008984), (0.0, -0.1402, -0.008984), (0.02797, -0.2215, 0.004927), (0.03765, -0.2416, -0.03419), (-0.01975, -0.08452, 0.004927), (0.0, -0.08452, 0.004927), (-0.01975, -0.106, 0.004927), (-0.04049, -0.3838, 0.004927), (-0.02797, -0.4225, -0.01716), (-0.04049, -0.4225, 0.004927), (-0.02797, -0.4225, 0.004927), (-0.02797, -0.3838, -0.01716), (-0.02797, -0.3838, 0.004927), (0.0, -0.1235, -0.009271), (0.03765, -0.2215, -0.01408), (0.02797, -0.2215, -0.01408), (0.02797, -0.2416, -0.03419), (0.1695, -0.6049, 0.004927), (0.1695, -0.6219, 0.004927), (0.1695, -0.6389, -0.01138), (0.1426, -0.6049, 0.004927), (0.1426, -0.6301, 0.004927), (0.1426, -0.6471, -0.01138), (0.05093, -0.3278, 0.004927), (0.04557, -0.3278, -0.01298), (0.04557, -0.3192, -0.01298), (0.05093, -0.3192, 0.004927), (0.04557, -0.3192, 0.004927), (0.04557, -0.3278, 0.004927), (0.03473, -0.1969, 0.004927), (0.02797, -0.1969, -0.01642), (0.02797, -0.1864, -0.01642), (0.03473, -0.1864, 0.004927), (0.02797, -0.1864, 0.004927), (0.02797, -0.1969, 0.004927), (0.01975, -0.1402, -0.008984), (0.01975, -0.08452, 0.004927), (0.01975, -0.106, 0.004927), (0.04049, -0.3838, 0.004927), (0.02797, -0.4225, -0.01716), (0.04049, -0.4225, 0.004927), (0.02797, -0.4225, 0.004927), (0.02797, -0.3838, -0.01716), (0.02797, -0.3838, 0.004927)], [], [(729, 3, 716, 717), (8, 639, 642, 9), (12, 13, 478, 475), (14, 15, 489, 484), (12, 475, 485, 483, 481, 473), (15, 476, 489), (58, 452, 442, 45), (16, 31, 36, 35, 34, 33, 32, 30, 417, 446, 447, 416, 38, 43, 42, 41, 40, 39, 37, 24, 489, 476, 474), (30, 418, 420, 417), (44, 52, 57, 56, 55, 54, 53, 51, 478, 490, 485, 45, 50, 49, 48, 47, 46), (59, 424, 422, 425), (37, 39, 406, 448), (39, 40, 405, 406), (40, 41, 407, 405), (41, 42, 408, 407), (42, 43, 410, 408), (43, 38, 414, 410), (16, 18, 440, 441), (18, 19, 465, 440), (19, 20, 466, 465), (20, 21, 470, 466), (21, 22, 469, 470), (22, 17, 472, 469), (65, 67, 413, 415), (67, 68, 412, 413), (68, 69, 411, 412), (69, 70, 409, 411), (70, 71, 453, 409), (71, 66, 449, 453), (44, 46, 462, 461), (46, 47, 464, 462), (47, 48, 463, 464), (48, 49, 439, 463), (49, 50, 443, 439), (50, 45, 442, 443), (31, 16, 441, 445), (365, 391, 392, 368), (76, 329, 327, 326), (78, 79, 317, 312), (381, 380, 378, 379), (301, 300, 311, 309, 315, 318, 299, 88), (302, 101, 292, 319, 316, 310, 313, 297), (87, 89, 266, 265), (89, 90, 296, 266), (90, 91, 294, 296), (91, 92, 295, 294), (92, 93, 298, 295), (93, 88, 299, 298), (101, 103, 288, 292), (103, 104, 293, 288), (104, 105, 291, 293), (105, 106, 263, 291), (106, 107, 264, 263), (107, 102, 267, 264), (746, 750, 745, 82), (115, 117, 220, 219), (117, 118, 221, 220), (118, 119, 223, 221), (119, 120, 222, 223), (120, 121, 224, 222), (121, 116, 226, 224), (151, 198, 153, 122), (529, 278, 522, 562, 558, 556, 532, 531), (530, 497, 496, 508, 501, 575, 571, 570, 573, 567, 565, 568, 569, 515, 517, 757, 755, 758, 759, 709, 708, 715, 713, 732, 731, 718, 750, 746, 747, 749, 499, 498, 528), (203, 635, 645, 209), (100, 703, 684), (164, 587, 589, 165), (696, 688, 687), (338, 514, 516, 323), (168, 669, 670, 200), (625, 242, 241, 626), (249, 591, 655, 250), (274, 524, 523, 525, 259, 261, 262, 268, 269, 271, 260, 301), (358, 359, 389, 387), (363, 364, 403, 401), (339, 340, 375, 373), (137, 170, 172, 138), (138, 172, 174, 139), (139, 174, 176, 140), (140, 176, 178, 141), (141, 178, 180, 142), (142, 180, 182, 143), (143, 182, 184, 144), (144, 184, 186, 145), (145, 186, 188, 146), (146, 188, 190, 147), (147, 190, 192, 148), (148, 192, 194, 149), (149, 194, 196, 150), (150, 196, 198, 151), (202, 671, 635, 203), (506, 505, 306, 305), (515, 569, 564, 566, 567, 573, 572, 574, 575, 501, 303, 305, 306, 307, 320, 321, 304, 322, 324, 335, 336, 337, 338, 323), (611, 244, 619, 617), (628, 627, 159, 158), (657, 631, 136, 135), (126, 673, 674, 127), (700, 705, 701), (359, 360, 395, 389), (255, 555, 556, 558), (621, 238, 243, 622), (634, 233, 232, 633), (631, 632, 131, 136), (531, 497, 530, 529), (704, 699, 697, 702), (626, 241, 240, 630), (237, 169, 644, 654), (698, 682, 123, 125, 126, 127, 128, 129, 124, 130, 132, 133, 134, 135, 136, 131, 703), (170, 277, 276, 369, 370, 371), (172, 170, 371, 367, 366, 641, 642, 639, 638, 171), (174, 172, 171, 173), (176, 174, 173, 175), (178, 176, 175, 177), (180, 178, 177, 179), (182, 180, 179, 181), (184, 182, 181, 183), (186, 184, 183, 185), (188, 186, 185, 187), (190, 188, 187, 189), (192, 190, 189, 191), (194, 192, 191, 193), (196, 194, 193, 195), (198, 196, 195, 197), (153, 198, 197, 152), (399, 398, 396, 397), (372, 122, 153, 493), (661, 236, 235, 660), (204, 270, 275, 277, 170, 137), (152, 197, 195, 193, 191, 189, 187, 185, 183, 181, 179, 177, 175, 173, 171, 638, 637, 640, 641, 366, 420, 418, 428, 427, 432, 431, 433, 445, 441, 440, 465, 466, 470, 469, 472, 480, 479, 486, 491, 471, 468, 467, 456, 455, 435, 436, 448, 406, 405, 407, 408, 410, 414, 419, 369, 276, 330, 325, 331, 334, 265, 266, 296, 294, 295, 298, 299, 318, 314, 308, 311, 300), (199, 273, 270, 204), (210, 109, 115, 219), (225, 116, 121, 120, 119, 118, 117, 115, 109, 114, 113, 112, 111, 110, 108, 211, 352, 351, 349, 350, 344, 343, 341, 346), (217, 108, 110, 216), (213, 113, 114, 212), (216, 110, 111, 215), (214, 112, 113, 213), (211, 108, 217, 218), (215, 111, 112, 214), (226, 116, 225, 227), (212, 114, 109, 210), (713, 715, 714, 95), (207, 279, 280, 229), (646, 230, 245, 651), (151, 122, 228, 199, 204, 137, 138, 139, 140, 141, 142, 143, 144, 145, 146, 147, 148, 149, 150), (268, 537, 538, 269), (353, 354, 379, 377), (262, 539, 537, 268), (246, 609, 594, 247), (557, 559, 554, 256), (729, 717, 751, 81), (355, 356, 383, 381), (662, 231, 236, 661), (627, 629, 160, 159), (152, 300, 545, 542, 548, 552, 541, 540, 538, 537, 539, 521, 520, 563, 560, 554, 559, 526, 580, 615, 610, 592, 590, 589, 587, 588, 650, 632, 631, 657, 658, 675, 676, 679, 705, 700, 687, 688, 680, 677, 678, 674, 673, 636, 643, 647, 629, 627, 628, 623, 624, 614, 616, 577, 737, 736, 733, 734, 374, 376, 378, 380, 382, 384, 386, 388, 394, 396, 398, 400, 402, 404), (680, 688, 696, 701, 705, 679, 130, 124), (127, 674, 678, 128), (86, 94, 738, 735), (554, 560, 256), (493, 404, 402, 403), (679, 676, 132, 130), (281, 283, 284, 327, 329, 333, 267, 102), (669, 168, 231, 662, 706, 702, 697, 695), (659, 234, 233, 634), (274, 301, 88, 93, 92, 91, 90, 89, 87, 275, 270, 273), (385, 384, 382, 383), (579, 617, 619, 652, 585), (275, 87, 265, 334, 328, 330, 276, 277), (286, 536, 534, 287), (501, 508, 507, 303), (297, 313, 312, 317, 319, 292, 288, 293, 291, 263, 264, 267, 333, 332, 326, 327, 284, 205, 218, 217, 216, 215, 214, 213, 212, 210, 219, 220, 221, 223, 222, 224, 226, 227, 726, 725, 723, 728, 597, 595, 668, 663, 666, 667, 598, 600, 599, 604, 694, 689, 692, 693, 208, 722, 720, 721), (274, 273, 199, 228), (610, 615, 612, 162), (324, 510, 511, 335), (542, 545, 543), (123, 643, 636, 125), (500, 509, 322, 304), (272, 535, 533, 285), (302, 280, 279, 282, 281, 102, 107, 106, 105, 104, 103, 101), (495, 339, 373, 527, 525, 523), (572, 573, 570, 252), (271, 540, 541, 260), (283, 281, 282, 206), (566, 564, 254, 253), (284, 283, 206, 205), (259, 520, 521, 261), (617, 579, 576, 618, 621, 622, 625, 626, 630, 656, 654, 644, 645, 635, 671, 672, 670, 669, 695, 681, 685, 706, 662, 661, 660, 659, 634, 633, 646, 651, 655, 591, 593, 594, 609, 611), (397, 396, 394, 395), (373, 582, 581, 580, 526, 527), (123, 682, 684, 703, 131, 161, 163, 164, 165, 166, 167, 162, 612, 649, 648, 613, 154, 156, 157, 158, 159, 160, 155), (314, 315, 309, 308), (316, 79, 78, 310), (308, 309, 311), (310, 78, 312, 313), (317, 79, 316, 319), (315, 314, 318), (287, 534, 518, 289), (568, 565, 253, 254), (570, 571, 251, 252), (377, 376, 374, 375), (248, 593, 591, 249), (247, 594, 593, 248), (516, 517, 515, 323), (331, 77, 328, 334), (329, 76, 332, 333), (332, 76, 326), (328, 77, 325, 330), (325, 77, 331), (153, 152, 404, 493), (660, 235, 234, 659), (503, 502, 321, 320), (209, 645, 644, 169), (302, 297, 547, 544, 550, 553, 535, 272), (169, 237, 239, 240, 241, 242, 243, 238, 620, 653, 652, 619, 244, 246, 247, 248, 249, 250, 245, 230, 686, 683, 699), (341, 75, 345, 346), (345, 75, 74, 342), (342, 74, 343, 344), (343, 74, 75, 341), (349, 73, 347, 350), (347, 73, 72, 348), (348, 72, 351, 352), (351, 72, 73, 349), (97, 681, 695, 697, 699, 683), (168, 200, 201, 202, 203, 209, 169, 699, 704, 686, 230, 232, 233, 234, 235, 236, 231), (154, 613, 616, 614), (653, 584, 585, 652), (505, 504, 307, 306), (155, 647, 643, 123), (561, 555, 255), (615, 580, 581, 586, 649, 612), (390, 367, 371, 370, 393), (368, 392, 450, 423, 421), (340, 353, 377, 375), (389, 388, 386, 387), (289, 518, 519, 290), (747, 746, 82, 83), (390, 393, 447, 446), (367, 390, 446, 417, 420, 366), (200, 670, 672, 201), (454, 452, 58, 60), (429, 430, 62, 63), (414, 38, 416, 419), (467, 26, 27, 456), (427, 33, 34, 432), (436, 24, 37, 448), (435, 29, 24, 436), (472, 17, 23, 471, 491, 487, 482, 480), (418, 30, 32, 428), (428, 32, 33, 427), (471, 23, 25, 468), (451, 450, 392, 391), (438, 437, 53, 54), (419, 416, 447, 393, 370, 369), (458, 457, 55, 56), (431, 35, 36, 433), (459, 458, 56, 57), (426, 429, 63, 64), (437, 444, 51, 53), (461, 481, 483, 488, 492, 460, 52, 44), (415, 421, 423, 65), (433, 36, 31, 445), (460, 459, 57, 52), (425, 426, 64, 59), (432, 34, 35, 431), (444, 449, 66, 51), (456, 27, 28, 455), (468, 25, 26, 467), (421, 415, 413, 412, 411, 409, 453, 449, 444, 437, 438, 457, 458, 459, 460, 492, 477, 473, 481, 461, 462, 464, 463, 439, 443, 442, 452, 454, 434, 430, 429, 426, 425, 422, 365, 368), (422, 424, 451, 391, 365), (430, 434, 61, 62), (434, 454, 60, 61), (455, 28, 29, 435), (457, 438, 54, 55), (484, 489, 24, 29, 28, 27, 26, 25, 23, 17, 22, 21, 20, 19, 18, 16, 474), (476, 15, 14, 474), (45, 485, 475, 478, 51, 66, 71, 70, 69, 68, 67, 65, 423, 450, 451, 424, 59, 64, 63, 62, 61, 60, 58), (490, 488, 483, 485), (487, 486, 479, 482), (478, 13, 477, 492, 488, 490), (486, 487, 491), (477, 13, 12, 473), (474, 14, 484), (482, 479, 480), (571, 575, 574, 251), (504, 503, 320, 307), (387, 386, 384, 385), (576, 579, 585, 584), (733, 736, 94, 86), (357, 358, 387, 385), (383, 382, 380, 381), (564, 569, 568, 254), (623, 628, 158, 157), (574, 572, 252, 251), (403, 402, 400, 401), (711, 718, 731, 730), (361, 362, 399, 397), (297, 721, 752, 753, 499, 749, 748, 745, 750, 718, 711, 712, 710, 743, 742, 739, 744, 707, 709, 759, 754, 756, 757, 517, 516, 514, 512, 513, 511, 510, 509, 500, 502, 503, 504, 505, 506, 507, 508, 496, 532, 556, 555, 561, 562, 522, 519, 518, 534, 536, 533, 535, 553, 551, 546, 547), (166, 590, 592, 167), (502, 500, 304, 321), (125, 636, 673, 126), (301, 260, 541, 552, 549, 543, 545, 300), (507, 506, 305, 303), (583, 648, 649, 586), (163, 588, 587, 164), (356, 357, 385, 383), (290, 519, 522, 278), (257, 546, 551, 258), (375, 374, 734, 735, 738, 737, 577, 578, 582, 373), (336, 513, 512, 337), (544, 547, 546, 257), (708, 709, 707, 96), (525, 527, 526, 559, 557, 563, 520, 259), (128, 678, 677, 129), (372, 364, 363, 362, 361, 360, 359, 358, 357, 356, 355, 354, 353, 340, 339, 495, 494, 228, 122), (302, 272, 285, 286, 287, 289, 290, 278, 529, 530, 528, 280), (244, 611, 609, 246), (756, 754, 80, 2), (274, 228, 494, 524), (161, 650, 588, 163), (684, 682, 99, 100), (548, 542, 543, 549), (354, 355, 381, 379), (755, 757, 756, 2), (656, 239, 237, 654), (550, 544, 257, 258), (395, 394, 388, 389), (322, 509, 510, 324), (261, 521, 539, 262), (551, 553, 550, 258), (498, 229, 280, 528), (364, 372, 493, 403), (337, 512, 514, 338), (624, 623, 157, 156), (269, 538, 540, 271), (560, 563, 557, 256), (379, 378, 376, 377), (167, 592, 610, 162), (630, 240, 239, 656), (494, 495, 523, 524), (201, 672, 671, 202), (658, 657, 135, 134), (558, 562, 561, 255), (565, 567, 566, 253), (97, 683, 686, 98), (362, 363, 401, 399), (238, 621, 618, 620), (129, 677, 680, 124), (583, 586, 581, 582, 578), (676, 675, 133, 132), (99, 698, 703, 100), (614, 624, 156, 154), (360, 361, 397, 395), (633, 232, 230, 646), (632, 650, 161, 131), (622, 243, 242, 625), (401, 400, 398, 399), (707, 744, 740, 741, 743, 710, 96), (578, 577, 616, 613, 648, 583), (549, 552, 548), (285, 533, 536, 286), (598, 11, 596, 603, 602, 600), (596, 11, 595, 597), (595, 11, 598, 667, 665, 664, 668), (608, 605, 10, 601), (282, 279, 207, 208, 693, 691, 690, 694, 604, 607, 608, 601, 603, 596, 597, 728, 727, 724, 726, 227, 225, 346, 345, 342, 344, 350, 347, 348, 352, 211, 218, 205, 206), (601, 10, 602, 603), (599, 606, 607, 604), (605, 608, 607, 606), (602, 10, 605, 606, 599, 600), (250, 655, 651, 245), (165, 589, 590, 166), (682, 698, 99), (335, 511, 513, 336), (675, 658, 134, 133), (732, 713, 95, 719), (701, 696, 687, 700), (532, 496, 497, 531), (639, 8, 637, 638), (640, 9, 642, 641), (637, 8, 9, 640), (618, 576, 584, 653, 620), (629, 647, 155, 160), (741, 740, 84, 85), (686, 704, 702, 706, 685, 98), (666, 7, 665, 667), (665, 7, 6, 664), (663, 6, 7, 666), (664, 6, 663, 668), (719, 730, 731, 732), (685, 681, 97, 98), (710, 712, 714, 715, 708, 96), (736, 737, 738, 94), (692, 5, 691, 693), (691, 5, 4, 690), (689, 4, 5, 692), (690, 4, 689, 694), (742, 743, 741, 85), (714, 712, 711, 730, 719, 95), (735, 734, 733, 86), (740, 744, 739, 84), (748, 749, 747, 83), (717, 716, 722, 208, 207, 229), (717, 229, 498, 499, 753, 751), (752, 721, 729, 81), (716, 3, 720, 722), (723, 1, 727, 728), (727, 1, 0, 724), (724, 0, 725, 726), (725, 0, 1, 723), (739, 742, 85, 84), (720, 3, 729, 721), (758, 755, 2, 80), (754, 759, 758, 80), (751, 753, 752, 81), (745, 748, 83, 82)])
me_cylinder.polygons.foreach_set('use_smooth', [True] * 414)
_k = set([(0, 1), (0, 724), (0, 725), (1, 723), (1, 727), (2, 80), (2, 755), (2, 756), (3, 716), (3, 720), (3, 729), (4, 5), (4, 689), (4, 690), (5, 691), (5, 692), (6, 7), (6, 663), (6, 664), (7, 665), (7, 666), (8, 9), (8, 637), (8, 639), (9, 640), (9, 642), (10, 601), (10, 602), (10, 605), (11, 595), (11, 596), (11, 598), (12, 13), (12, 473), (12, 475), (13, 477), (13, 478), (14, 15), (14, 474), (14, 484), (15, 476), (15, 489), (16, 18), (16, 31), (17, 22), (17, 23), (18, 19), (19, 20), (20, 21), (21, 22), (23, 25), (24, 29), (24, 37), (25, 26), (26, 27), (27, 28), (28, 29), (30, 32), (30, 417), (31, 36), (32, 33), (33, 34), (34, 35), (35, 36), (37, 39), (38, 43), (38, 416), (39, 40), (40, 41), (41, 42), (42, 43), (44, 46), (44, 52), (45, 50), (45, 58), (46, 47), (47, 48), (48, 49), (49, 50), (51, 53), (51, 66), (52, 57), (53, 54), (54, 55), (55, 56), (56, 57), (58, 60), (59, 64), (59, 424), (60, 61), (61, 62), (62, 63), (63, 64), (65, 67), (65, 423), (66, 71), (67, 68), (68, 69), (69, 70), (70, 71), (72, 73), (72, 348), (72, 351), (73, 347), (73, 349), (74, 75), (74, 342), (74, 343), (75, 341), (75, 345), (76, 326), (76, 329), (76, 332), (77, 325), (77, 328), (77, 331), (78, 79), (78, 310), (78, 312), (79, 316), (79, 317), (80, 754), (80, 758), (81, 729), (81, 751), (81, 752), (82, 83), (82, 745), (82, 746), (83, 747), (83, 748), (84, 85), (84, 739), (84, 740), (85, 741), (85, 742), (86, 94), (86, 733), (86, 735), (87, 89), (87, 275), (88, 93), (88, 301), (89, 90), (90, 91), (91, 92), (92, 93), (94, 736), (94, 738), (95, 713), (95, 714), (95, 719), (96, 707), (96, 708), (96, 710), (97, 98), (97, 681), (97, 683), (98, 685), (98, 686), (99, 100), (99, 682), (99, 698), (100, 684), (100, 703), (101, 103), (101, 302), (102, 107), (102, 281), (103, 104), (104, 105), (105, 106), (106, 107), (108, 110), (108, 211), (109, 114), (109, 115), (110, 111), (111, 112), (112, 113), (113, 114), (115, 117), (116, 121), (116, 225), (117, 118), (118, 119), (119, 120), (120, 121), (122, 151), (122, 372), (123, 125), (123, 155), (124, 129), (124, 130), (125, 126), (126, 127), (127, 128), (128, 129), (130, 132), (131, 136), (131, 161), (132, 133), (133, 134), (134, 135), (135, 136), (137, 138), (137, 204), (138, 139), (139, 140), (140, 141), (141, 142), (142, 143), (143, 144), (144, 145), (145, 146), (146, 147), (147, 148), (148, 149), (149, 150), (150, 151), (152, 197), (152, 404), (153, 198), (153, 493), (154, 156), (154, 613), (155, 160), (156, 157), (157, 158), (158, 159), (159, 160), (161, 163), (162, 167), (162, 612), (163, 164), (164, 165), (165, 166), (166, 167), (168, 200), (168, 231), (169, 209), (169, 237), (170, 172), (170, 277), (171, 173), (171, 638), (172, 174), (173, 175), (174, 176), (175, 177), (176, 178), (177, 179), (178, 180), (179, 181), (180, 182), (181, 183), (182, 184), (183, 185), (184, 186), (185, 187), (186, 188), (187, 189), (188, 190), (189, 191), (190, 192), (191, 193), (192, 194), (193, 195), (194, 196), (195, 197), (196, 198), (199, 204), (199, 228), (199, 273), (200, 201), (201, 202), (202, 203), (203, 209), (204, 270), (205, 206), (205, 218), (205, 284), (206, 282), (206, 283), (207, 208), (207, 229), (207, 279), (208, 693), (208, 722), (210, 212), (210, 219), (211, 218), (211, 352), (212, 213), (213, 214), (214, 215), (215, 216), (216, 217), (217, 218), (219, 220), (220, 221), (221, 223), (222, 223), (222, 224), (224, 226), (225, 227), (225, 346), (226, 227), (227, 726), (228, 494), (229, 498), (230, 232), (230, 245), (231, 236), (232, 233), (233, 234), (234, 235), (235, 236), (237, 239), (238, 243), (238, 620), (239, 240), (240, 241), (241, 242), (242, 243), (244, 246), (244, 619), (245, 250), (246, 247), (247, 248), (248, 249), (249, 250), (251, 252), (251, 571), (251, 574), (252, 570), (252, 572), (253, 254), (253, 565), (253, 566), (254, 564), (254, 568), (255, 555), (255, 558), (255, 561), (256, 554), (256, 557), (256, 560), (257, 258), (257, 544), (257, 546), (258, 550), (258, 551), (259, 261), (259, 525), (260, 271), (260, 301), (261, 262), (262, 268), (263, 264), (263, 291), (264, 267), (265, 266), (265, 334), (266, 296), (267, 333), (268, 269), (269, 271), (270, 273), (270, 275), (272, 285), (272, 302), (273, 274), (274, 524), (275, 277), (276, 277), (276, 330), (276, 369), (278, 290), (278, 529), (279, 280), (279, 282), (280, 528), (281, 282), (281, 283), (283, 284), (284, 327), (285, 286), (286, 287), (287, 289), (288, 292), (288, 293), (289, 290), (291, 293), (292, 319), (294, 295), (294, 296), (295, 298), (297, 313), (297, 547), (298, 299), (299, 318), (300, 311), (300, 545), (303, 305), (303, 501), (304, 321), (304, 322), (305, 306), (306, 307), (307, 320), (308, 309), (308, 311), (308, 314), (309, 311), (309, 315), (310, 313), (310, 316), (312, 313), (312, 317), (314, 315), (314, 318), (315, 318), (316, 319), (317, 319), (320, 321), (322, 324), (323, 338), (323, 515), (324, 335), (325, 330), (325, 331), (326, 327), (326, 332), (327, 329), (328, 330), (328, 334), (329, 333), (331, 334), (332, 333), (335, 336), (336, 337), (337, 338), (339, 340), (339, 495), (340, 353), (341, 343), (341, 346), (342, 344), (342, 345), (343, 344), (344, 350), (345, 346), (347, 348), (347, 350), (348, 352), (349, 350), (349, 351), (351, 352), (353, 354), (354, 355), (355, 356), (356, 357), (357, 358), (358, 359), (359, 360), (360, 361), (361, 362), (362, 363), (363, 364), (364, 372), (365, 368), (365, 391), (365, 422), (366, 367), (366, 420), (366, 641), (367, 371), (367, 390), (368, 392), (368, 421), (369, 370), (369, 419), (370, 371), (370, 393), (373, 375), (373, 527), (374, 376), (374, 734), (375, 377), (376, 378), (377, 379), (378, 380), (379, 381), (380, 382), (381, 383), (382, 384), (383, 385), (384, 386), (385, 387), (386, 388), (387, 389), (388, 394), (389, 395), (390, 393), (390, 446), (391, 392), (391, 451), (392, 450), (393, 447), (394, 396), (395, 397), (396, 398), (397, 399), (398, 400), (399, 401), (400, 402), (401, 403), (402, 404), (403, 493), (405, 406), (405, 407), (406, 448), (407, 408), (408, 410), (409, 411), (409, 453), (410, 414), (411, 412), (412, 413), (413, 415), (414, 419), (415, 421), (416, 419), (416, 447), (417, 420), (417, 446), (418, 420), (418, 428), (421, 423), (422, 424), (422, 425), (423, 450), (424, 451), (425, 426), (426, 429), (427, 428), (427, 432), (429, 430), (430, 434), (431, 432), (431, 433), (433, 445), (434, 454), (435, 436), (435, 455), (436, 448), (437, 438), (437, 444), (438, 457), (439, 443), (439, 463), (440, 441), (440, 465), (441, 445), (442, 443), (442, 452), (444, 449), (446, 447), (449, 453), (450, 451), (452, 454), (455, 456), (456, 467), (457, 458), (458, 459), (459, 460), (460, 492), (461, 462), (461, 481), (462, 464), (463, 464), (465, 466), (466, 470), (467, 468), (468, 471), (469, 470), (469, 472), (471, 491), (472, 480), (473, 477), (473, 481), (474, 476), (474, 484), (475, 478), (475, 485), (476, 489), (477, 492), (478, 490), (479, 480), (479, 482), (479, 486), (480, 482), (481, 483), (482, 487), (483, 485), (483, 488), (484, 489), (485, 490), (486, 487), (486, 491), (487, 491), (488, 490), (488, 492), (494, 495), (494, 524), (495, 523), (496, 497), (496, 508), (496, 532), (497, 530), (497, 531), (498, 499), (498, 528), (499, 749), (499, 753), (500, 502), (500, 509), (501, 508), (501, 575), (502, 503), (503, 504), (504, 505), (505, 506), (506, 507), (507, 508), (509, 510), (510, 511), (511, 513), (512, 513), (512, 514), (514, 516), (515, 517), (515, 569), (516, 517), (517, 757), (518, 519), (518, 534), (519, 522), (520, 521), (520, 563), (521, 539), (522, 562), (523, 524), (523, 525), (525, 527), (526, 527), (526, 559), (526, 580), (528, 530), (529, 530), (529, 531), (531, 532), (532, 556), (533, 535), (533, 536), (534, 536), (535, 553), (537, 538), (537, 539), (538, 540), (540, 541), (541, 552), (542, 543), (542, 545), (542, 548), (543, 545), (543, 549), (544, 547), (544, 550), (546, 547), (546, 551), (548, 549), (548, 552), (549, 552), (550, 553), (551, 553), (554, 559), (554, 560), (555, 556), (555, 561), (556, 558), (557, 559), (557, 563), (558, 562), (560, 563), (561, 562), (564, 566), (564, 569), (565, 567), (565, 568), (566, 567), (567, 573), (568, 569), (570, 571), (570, 573), (571, 575), (572, 573), (572, 574), (574, 575), (576, 579), (576, 584), (576, 618), (577, 578), (577, 616), (577, 737), (578, 582), (578, 583), (579, 585), (579, 617), (580, 581), (580, 615), (581, 582), (581, 586), (583, 586), (583, 648), (584, 585), (584, 653), (585, 652), (586, 649), (587, 588), (587, 589), (588, 650), (589, 590), (590, 592), (591, 593), (591, 655), (592, 610), (593, 594), (594, 609), (595, 597), (595, 668), (596, 597), (596, 603), (597, 728), (598, 600), (598, 667), (599, 600), (599, 604), (599, 606), (600, 602), (601, 603), (601, 608), (602, 603), (604, 607), (604, 694), (605, 606), (605, 608), (606, 607), (607, 608), (609, 611), (610, 615), (611, 617), (612, 615), (612, 649), (613, 616), (613, 648), (614, 616), (614, 624), (617, 619), (618, 620), (618, 621), (619, 652), (620, 653), (621, 622), (622, 625), (623, 624), (623, 628), (625, 626), (626, 630), (627, 628), (627, 629), (629, 647), (630, 656), (631, 632), (631, 657), (632, 650), (633, 634), (633, 646), (634, 659), (635, 645), (635, 671), (636, 643), (636, 673), (637, 638), (637, 640), (638, 639), (639, 642), (640, 641), (641, 642), (643, 647), (644, 645), (644, 654), (646, 651), (648, 649), (651, 655), (652, 653), (654, 656), (657, 658), (658, 675), (659, 660), (660, 661), (661, 662), (662, 706), (663, 666), (663, 668), (664, 665), (664, 668), (665, 667), (666, 667), (669, 670), (669, 695), (670, 672), (671, 672), (673, 674), (674, 678), (675, 676), (676, 679), (677, 678), (677, 680), (679, 705), (680, 688), (681, 685), (681, 695), (682, 684), (682, 698), (683, 686), (683, 699), (684, 703), (685, 706), (686, 704), (687, 688), (687, 696), (687, 700), (688, 696), (689, 692), (689, 694), (690, 691), (690, 694), (691, 693), (692, 693), (695, 697), (696, 701), (697, 699), (697, 702), (698, 703), (699, 704), (700, 701), (700, 705), (701, 705), (702, 704), (702, 706), (707, 709), (707, 744), (708, 709), (708, 715), (709, 759), (710, 712), (710, 743), (711, 712), (711, 718), (711, 730), (712, 714), (713, 715), (713, 732), (714, 715), (716, 717), (716, 722), (717, 751), (718, 731), (718, 750), (719, 730), (719, 732), (720, 721), (720, 722), (721, 752), (723, 725), (723, 728), (724, 726), (724, 727), (725, 726), (727, 728), (730, 731), (731, 732), (733, 734), (733, 736), (734, 735), (735, 738), (736, 737), (737, 738), (739, 742), (739, 744), (740, 741), (740, 744), (741, 743), (742, 743), (745, 748), (745, 750), (746, 747), (746, 750), (747, 749), (748, 749), (751, 753), (752, 753), (754, 756), (754, 759), (755, 757), (755, 758), (756, 757), (758, 759)])
me_cylinder.attributes.new('sharp_edge', 'BOOLEAN', 'EDGE').data.foreach_set('value', [ (min(e.vertices), max(e.vertices)) in _k for e in me_cylinder.edges])
_k = {(0, 724): 1.0, (0, 1): 1.0, (0, 725): 1.0, (3, 720): 1.0, (748, 749): 1.0, (713, 732): 1.0, (4, 690): 1.0, (4, 5): 1.0, (4, 689): 1.0, (6, 664): 1.0, (6, 7): 1.0, (6, 663): 1.0, (8, 639): 1.0, (8, 9): 1.0, (9, 640): 1.0, (10, 601): 1.0, (10, 602): 1.0, (11, 598): 1.0, (13, 477): 1.0, (12, 13): 1.0, (12, 475): 1.0, (15, 476): 1.0, (14, 15): 1.0, (14, 484): 1.0, (31, 36): 1.0, (35, 36): 1.0, (34, 35): 1.0, (33, 34): 1.0, (32, 33): 1.0, (30, 32): 1.0, (37, 39): 1.0, (39, 40): 1.0, (40, 41): 1.0, (41, 42): 1.0, (42, 43): 1.0, (38, 43): 1.0, (16, 18): 1.0, (18, 19): 1.0, (19, 20): 1.0, (20, 21): 1.0, (21, 22): 1.0, (17, 22): 1.0, (24, 29): 1.0, (28, 29): 1.0, (27, 28): 1.0, (26, 27): 1.0, (25, 26): 1.0, (23, 25): 1.0, (59, 64): 1.0, (63, 64): 1.0, (62, 63): 1.0, (61, 62): 1.0, (60, 61): 1.0, (58, 60): 1.0, (65, 67): 1.0, (67, 68): 1.0, (68, 69): 1.0, (69, 70): 1.0, (70, 71): 1.0, (66, 71): 1.0, (44, 46): 1.0, (46, 47): 1.0, (47, 48): 1.0, (48, 49): 1.0, (49, 50): 1.0, (45, 50): 1.0, (52, 57): 1.0, (56, 57): 1.0, (55, 56): 1.0, (54, 55): 1.0, (53, 54): 1.0, (51, 53): 1.0, (16, 31): 1.0, (17, 23): 1.0, (24, 37): 1.0, (30, 417): 1.0, (45, 58): 1.0, (44, 52): 1.0, (65, 423): 1.0, (51, 66): 1.0, (72, 348): 1.0, (72, 73): 1.0, (72, 351): 1.0, (74, 342): 1.0, (74, 75): 1.0, (74, 343): 1.0, (77, 331): 1.0, (76, 329): 1.0, (76, 326): 1.0, (79, 316): 1.0, (78, 79): 1.0, (78, 312): 1.0, (159, 160): 1.0, (708, 709): 1.0, (255, 555): 1.0, (396, 398): 1.0, (87, 89): 1.0, (89, 90): 1.0, (90, 91): 1.0, (91, 92): 1.0, (92, 93): 1.0, (88, 93): 1.0, (249, 250): 1.0, (101, 103): 1.0, (103, 104): 1.0, (104, 105): 1.0, (105, 106): 1.0, (106, 107): 1.0, (102, 107): 1.0, (87, 275): 1.0, (101, 302): 1.0, (115, 117): 1.0, (117, 118): 1.0, (118, 119): 1.0, (119, 120): 1.0, (120, 121): 1.0, (116, 121): 1.0, (109, 114): 1.0, (113, 114): 1.0, (112, 113): 1.0, (111, 112): 1.0, (110, 111): 1.0, (108, 110): 1.0, (108, 211): 1.0, (109, 115): 1.0, (669, 670): 1.0, (574, 575): 1.0, (97, 98): 1.0, (496, 497): 1.0, (137, 204): 1.0, (137, 138): 1.0, (138, 139): 1.0, (139, 140): 1.0, (140, 141): 1.0, (141, 142): 1.0, (142, 143): 1.0, (143, 144): 1.0, (144, 145): 1.0, (145, 146): 1.0, (146, 147): 1.0, (147, 148): 1.0, (148, 149): 1.0, (149, 150): 1.0, (150, 151): 1.0, (122, 151): 1.0, (564, 566): 1.0, (576, 579): 1.0, (504, 505): 1.0, (626, 630): 1.0, (627, 628): 1.0, (533, 536): 1.0, (84, 740): 1.0, (568, 569): 1.0, (494, 524): 1.0, (520, 521): 1.0, (269, 271): 1.0, (571, 575): 1.0, (2, 756): 1.0, (683, 686): 1.0, (633, 634): 1.0, (383, 385): 1.0, (358, 359): 1.0, (711, 718): 1.0, (734, 735): 1.0, (170, 172): 1.0, (171, 638): 1.0, (172, 174): 1.0, (171, 173): 1.0, (174, 176): 1.0, (173, 175): 1.0, (176, 178): 1.0, (175, 177): 1.0, (178, 180): 1.0, (177, 179): 1.0, (180, 182): 1.0, (179, 181): 1.0, (182, 184): 1.0, (181, 183): 1.0, (184, 186): 1.0, (183, 185): 1.0, (186, 188): 1.0, (185, 187): 1.0, (188, 190): 1.0, (187, 189): 1.0, (190, 192): 1.0, (189, 191): 1.0, (192, 194): 1.0, (191, 193): 1.0, (194, 196): 1.0, (193, 195): 1.0, (196, 198): 1.0, (195, 197): 1.0, (153, 198): 1.0, (152, 197): 1.0, (94, 736): 1.0, (618, 620): 1.0, (520, 563): 1.0, (581, 586): 1.0, (241, 242): 1.0, (589, 590): 1.0, (199, 204): 1.0, (505, 506): 1.0, (205, 206): 1.0, (204, 270): 1.0, (199, 228): 1.0, (206, 283): 1.0, (207, 208): 1.0, (207, 279): 1.0, (205, 218): 1.0, (225, 346): 1.0, (210, 212): 1.0, (212, 213): 1.0, (213, 214): 1.0, (215, 216): 1.0, (214, 215): 1.0, (217, 218): 1.0, (211, 218): 1.0, (216, 217): 1.0, (219, 220): 1.0, (210, 219): 1.0, (220, 221): 1.0, (222, 223): 1.0, (221, 223): 1.0, (222, 224): 1.0, (225, 227): 1.0, (226, 227): 1.0, (224, 226): 1.0, (116, 225): 1.0, (227, 726): 1.0, (374, 376): 1.0, (207, 229): 1.0, (567, 573): 1.0, (248, 249): 1.0, (648, 649): 1.0, (531, 532): 1.0, (512, 513): 1.0, (630, 656): 1.0, (360, 361): 1.0, (168, 231): 1.0, (686, 704): 1.0, (157, 158): 1.0, (251, 571): 1.0, (619, 652): 1.0, (304, 321): 1.0, (584, 585): 1.0, (617, 619): 1.0, (132, 133): 1.0, (742, 743): 1.0, (622, 625): 1.0, (555, 556): 1.0, (230, 232): 1.0, (394, 396): 1.0, (380, 382): 1.0, (263, 264): 1.0, (265, 266): 1.0, (611, 617): 1.0, (264, 267): 1.0, (572, 573): 1.0, (270, 273): 1.0, (273, 274): 1.0, (270, 275): 1.0, (2, 755): 1.0, (276, 330): 1.0, (276, 277): 1.0, (275, 277): 1.0, (532, 556): 1.0, (279, 282): 1.0, (279, 280): 1.0, (281, 282): 1.0, (613, 616): 1.0, (281, 283): 1.0, (284, 327): 1.0, (283, 284): 1.0, (288, 293): 1.0, (288, 292): 1.0, (294, 295): 1.0, (263, 291): 1.0, (291, 293): 1.0, (294, 296): 1.0, (266, 296): 1.0, (500, 502): 1.0, (292, 319): 1.0, (295, 298): 1.0, (298, 299): 1.0, (299, 318): 1.0, (255, 558): 1.0, (206, 282): 1.0, (526, 527): 1.0, (170, 277): 1.0, (245, 250): 1.0, (199, 273): 1.0, (205, 284): 1.0, (102, 281): 1.0, (88, 301): 1.0, (100, 684): 1.0, (262, 268): 1.0, (684, 703): 1.0, (577, 616): 1.0, (623, 624): 1.0, (631, 632): 1.0, (324, 335): 1.0, (310, 316): 1.0, (308, 311): 1.0, (309, 311): 1.0, (312, 313): 1.0, (310, 313): 1.0, (309, 315): 1.0, (312, 317): 1.0, (317, 319): 1.0, (314, 318): 1.0, (315, 318): 1.0, (316, 319): 1.0, (297, 313): 1.0, (78, 310): 1.0, (308, 309): 1.0, (300, 311): 1.0, (314, 315): 1.0, (79, 317): 1.0, (134, 135): 1.0, (364, 372): 1.0, (644, 654): 1.0, (386, 388): 1.0, (651, 655): 1.0, (570, 571): 1.0, (254, 564): 1.0, (303, 501): 1.0, (95, 713): 1.0, (627, 629): 1.0, (397, 399): 1.0, (233, 234): 1.0, (325, 331): 1.0, (326, 327): 1.0, (328, 330): 1.0, (327, 329): 1.0, (325, 330): 1.0, (328, 334): 1.0, (326, 332): 1.0, (329, 333): 1.0, (76, 332): 1.0, (265, 334): 1.0, (77, 325): 1.0, (267, 333): 1.0, (77, 328): 1.0, (687, 688): 1.0, (632, 650): 1.0, (502, 503): 1.0, (96, 707): 1.0, (336, 337): 1.0, (168, 200): 1.0, (268, 269): 1.0, (746, 750): 1.0, (287, 289): 1.0, (256, 557): 1.0, (636, 673): 1.0, (652, 653): 1.0, (384, 386): 1.0, (362, 363): 1.0, (162, 167): 1.0, (355, 356): 1.0, (696, 701): 1.0, (342, 344): 1.0, (343, 344): 1.0, (341, 343): 1.0, (342, 345): 1.0, (345, 346): 1.0, (341, 346): 1.0, (75, 341): 1.0, (75, 345): 1.0, (344, 350): 1.0, (347, 348): 1.0, (349, 350): 1.0, (347, 350): 1.0, (349, 351): 1.0, (348, 352): 1.0, (351, 352): 1.0, (73, 349): 1.0, (73, 347): 1.0, (211, 352): 1.0, (255, 561): 1.0, (259, 261): 1.0, (523, 524): 1.0, (237, 239): 1.0, (506, 507): 1.0, (84, 739): 1.0, (659, 660): 1.0, (494, 495): 1.0, (583, 648): 1.0, (681, 695): 1.0, (543, 545): 1.0, (154, 156): 1.0, (745, 748): 1.0, (375, 377): 1.0, (289, 290): 1.0, (230, 245): 1.0, (85, 742): 1.0, (278, 290): 1.0, (99, 698): 1.0, (381, 383): 1.0, (610, 615): 1.0, (365, 422): 1.0, (366, 367): 1.0, (367, 371): 1.0, (369, 370): 1.0, (370, 371): 1.0, (369, 419): 1.0, (365, 368): 1.0, (276, 369): 1.0, (542, 545): 1.0, (697, 699): 1.0, (82, 83): 1.0, (643, 647): 1.0, (612, 615): 1.0, (99, 100): 1.0, (718, 750): 1.0, (644, 645): 1.0, (201, 202): 1.0, (203, 209): 1.0, (133, 134): 1.0, (166, 167): 1.0, (697, 702): 1.0, (322, 324): 1.0, (557, 563): 1.0, (158, 159): 1.0, (669, 695): 1.0, (636, 643): 1.0, (257, 546): 1.0, (518, 534): 1.0, (515, 517): 1.0, (675, 676): 1.0, (592, 610): 1.0, (376, 378): 1.0, (390, 446): 1.0, (390, 393): 1.0, (392, 450): 1.0, (391, 392): 1.0, (367, 390): 1.0, (365, 391): 1.0, (370, 393): 1.0, (368, 392): 1.0, (528, 530): 1.0, (512, 514): 1.0, (580, 615): 1.0, (551, 553): 1.0, (584, 653): 1.0, (285, 286): 1.0, (733, 734): 1.0, (257, 258): 1.0, (272, 285): 1.0, (525, 527): 1.0, (388, 394): 1.0, (405, 406): 1.0, (405, 407): 1.0, (407, 408): 1.0, (409, 453): 1.0, (408, 410): 1.0, (409, 411): 1.0, (411, 412): 1.0, (412, 413): 1.0, (410, 414): 1.0, (413, 415): 1.0, (418, 420): 1.0, (414, 419): 1.0, (416, 419): 1.0, (417, 420): 1.0, (415, 421): 1.0, (421, 423): 1.0, (422, 424): 1.0, (422, 425): 1.0, (425, 426): 1.0, (427, 428): 1.0, (418, 428): 1.0, (426, 429): 1.0, (429, 430): 1.0, (431, 432): 1.0, (427, 432): 1.0, (431, 433): 1.0, (430, 434): 1.0, (435, 436): 1.0, (437, 438): 1.0, (439, 443): 1.0, (440, 441): 1.0, (442, 443): 1.0, (437, 444): 1.0, (441, 445): 1.0, (446, 447): 1.0, (416, 447): 1.0, (436, 448): 1.0, (444, 449): 1.0, (450, 451): 1.0, (442, 452): 1.0, (423, 450): 1.0, (424, 451): 1.0, (449, 453): 1.0, (452, 454): 1.0, (406, 448): 1.0, (417, 446): 1.0, (434, 454): 1.0, (433, 445): 1.0, (455, 456): 1.0, (435, 455): 1.0, (438, 457): 1.0, (457, 458): 1.0, (458, 459): 1.0, (461, 481): 1.0, (461, 462): 1.0, (439, 463): 1.0, (462, 464): 1.0, (463, 464): 1.0, (440, 465): 1.0, (465, 466): 1.0, (459, 460): 1.0, (456, 467): 1.0, (467, 468): 1.0, (469, 470): 1.0, (466, 470): 1.0, (472, 480): 1.0, (468, 471): 1.0, (469, 472): 1.0, (59, 424): 1.0, (391, 451): 1.0, (393, 447): 1.0, (366, 420): 1.0, (38, 416): 1.0, (368, 421): 1.0, (474, 484): 1.0, (475, 485): 1.0, (476, 489): 1.0, (477, 492): 1.0, (478, 490): 1.0, (475, 478): 1.0, (474, 476): 1.0, (473, 477): 1.0, (479, 480): 1.0, (473, 481): 1.0, (480, 482): 1.0, (481, 483): 1.0, (479, 486): 1.0, (483, 488): 1.0, (484, 489): 1.0, (485, 490): 1.0, (482, 487): 1.0, (486, 491): 1.0, (487, 491): 1.0, (488, 492): 1.0, (14, 474): 1.0, (479, 482): 1.0, (483, 485): 1.0, (13, 478): 1.0, (12, 473): 1.0, (471, 491): 1.0, (460, 492): 1.0, (15, 489): 1.0, (488, 490): 1.0, (486, 487): 1.0, (500, 509): 1.0, (373, 527): 1.0, (257, 544): 1.0, (543, 549): 1.0, (660, 661): 1.0, (246, 247): 1.0, (591, 655): 1.0, (546, 547): 1.0, (261, 262): 1.0, (125, 126): 1.0, (155, 160): 1.0, (82, 745): 1.0, (631, 657): 1.0, (161, 163): 1.0, (701, 705): 1.0, (395, 397): 1.0, (95, 714): 1.0, (339, 340): 1.0, (378, 380): 1.0, (202, 203): 1.0, (385, 387): 1.0, (97, 683): 1.0, (379, 381): 1.0, (258, 551): 1.0, (549, 552): 1.0, (548, 552): 1.0, (587, 588): 1.0, (510, 511): 1.0, (86, 735): 1.0, (96, 710): 1.0, (154, 613): 1.0, (164, 165): 1.0, (588, 650): 1.0, (671, 672): 1.0, (677, 678): 1.0, (541, 552): 1.0, (357, 358): 1.0, (98, 685): 1.0, (339, 495): 1.0, (258, 550): 1.0, (554, 560): 1.0, (135, 136): 1.0, (377, 379): 1.0, (558, 562): 1.0, (401, 403): 1.0, (253, 565): 1.0, (550, 553): 1.0, (499, 749): 1.0, (387, 389): 1.0, (165, 166): 1.0, (542, 543): 1.0, (565, 568): 1.0, (234, 235): 1.0, (238, 243): 1.0, (335, 336): 1.0, (374, 734): 1.0, (572, 574): 1.0, (399, 401): 1.0, (382, 384): 1.0, (323, 338): 1.0, (260, 271): 1.0, (253, 254): 1.0, (251, 574): 1.0, (307, 320): 1.0, (363, 364): 1.0, (519, 522): 1.0, (256, 560): 1.0, (323, 515): 1.0, (403, 493): 1.0, (501, 508): 1.0, (535, 553): 1.0, (566, 567): 1.0, (593, 594): 1.0, (497, 530): 1.0, (522, 562): 1.0, (576, 584): 1.0, (497, 531): 1.0, (623, 628): 1.0, (635, 645): 1.0, (251, 252): 1.0, (634, 659): 1.0, (124, 130): 1.0, (337, 338): 1.0, (361, 362): 1.0, (398, 400): 1.0, (498, 499): 1.0, (620, 653): 1.0, (156, 157): 1.0, (495, 523): 1.0, (286, 287): 1.0, (239, 240): 1.0, (373, 375): 1.0, (579, 585): 1.0, (303, 305): 1.0, (521, 539): 1.0, (130, 132): 1.0, (244, 246): 1.0, (514, 516): 1.0, (583, 586): 1.0, (305, 306): 1.0, (581, 582): 1.0, (340, 353): 1.0, (537, 539): 1.0, (507, 508): 1.0, (253, 566): 1.0, (529, 530): 1.0, (354, 355): 1.0, (254, 568): 1.0, (509, 510): 1.0, (278, 529): 1.0, (556, 558): 1.0, (169, 209): 1.0, (131, 161): 1.0, (621, 622): 1.0, (577, 578): 1.0, (123, 155): 1.0, (687, 700): 1.0, (614, 616): 1.0, (515, 569): 1.0, (676, 679): 1.0, (82, 746): 1.0, (81, 752): 1.0, (710, 743): 1.0, (235, 236): 1.0, (598, 667): 1.0, (596, 597): 1.0, (595, 597): 1.0, (11, 595): 1.0, (11, 596): 1.0, (599, 600): 1.0, (601, 603): 1.0, (602, 603): 1.0, (600, 602): 1.0, (599, 604): 1.0, (604, 694): 1.0, (596, 603): 1.0, (605, 606): 1.0, (605, 608): 1.0, (607, 608): 1.0, (606, 607): 1.0, (10, 605): 1.0, (599, 606): 1.0, (604, 607): 1.0, (601, 608): 1.0, (576, 618): 1.0, (546, 551): 1.0, (511, 513): 1.0, (591, 593): 1.0, (529, 531): 1.0, (564, 569): 1.0, (544, 547): 1.0, (537, 538): 1.0, (544, 550): 1.0, (534, 536): 1.0, (661, 662): 1.0, (402, 404): 1.0, (578, 583): 1.0, (526, 559): 1.0, (389, 395): 1.0, (533, 535): 1.0, (629, 647): 1.0, (625, 626): 1.0, (658, 675): 1.0, (252, 570): 1.0, (516, 517): 1.0, (238, 620): 1.0, (523, 525): 1.0, (680, 688): 1.0, (131, 136): 1.0, (517, 757): 1.0, (84, 85): 1.0, (518, 519): 1.0, (163, 164): 1.0, (128, 129): 1.0, (637, 638): 1.0, (638, 639): 1.0, (639, 642): 1.0, (641, 642): 1.0, (640, 641): 1.0, (637, 640): 1.0, (8, 637): 1.0, (366, 641): 1.0, (9, 642): 1.0, (526, 580): 1.0, (496, 532): 1.0, (554, 559): 1.0, (540, 541): 1.0, (252, 572): 1.0, (538, 540): 1.0, (613, 648): 1.0, (673, 674): 1.0, (580, 581): 1.0, (670, 672): 1.0, (578, 582): 1.0, (594, 609): 1.0, (646, 651): 1.0, (256, 554): 1.0, (677, 680): 1.0, (555, 561): 1.0, (612, 649): 1.0, (654, 656): 1.0, (633, 646): 1.0, (242, 243): 1.0, (609, 611): 1.0, (590, 592): 1.0, (86, 94): 1.0, (123, 125): 1.0, (586, 649): 1.0, (635, 671): 1.0, (557, 559): 1.0, (127, 128): 1.0, (664, 665): 1.0, (665, 667): 1.0, (666, 667): 1.0, (663, 666): 1.0, (663, 668): 1.0, (664, 668): 1.0, (7, 666): 1.0, (7, 665): 1.0, (595, 668): 1.0, (501, 575): 1.0, (618, 621): 1.0, (565, 567): 1.0, (587, 589): 1.0, (570, 573): 1.0, (683, 699): 1.0, (95, 719): 1.0, (685, 706): 1.0, (98, 686): 1.0, (681, 685): 1.0, (162, 612): 1.0, (700, 705): 1.0, (730, 731): 1.0, (682, 684): 1.0, (682, 698): 1.0, (657, 658): 1.0, (232, 233): 1.0, (498, 528): 1.0, (585, 652): 1.0, (674, 678): 1.0, (126, 127): 1.0, (169, 237): 1.0, (614, 624): 1.0, (690, 694): 1.0, (690, 691): 1.0, (692, 693): 1.0, (691, 693): 1.0, (689, 692): 1.0, (689, 694): 1.0, (5, 692): 1.0, (208, 693): 1.0, (5, 691): 1.0, (687, 696): 1.0, (699, 704): 1.0, (695, 697): 1.0, (579, 617): 1.0, (688, 696): 1.0, (99, 682): 1.0, (702, 706): 1.0, (100, 703): 1.0, (700, 701): 1.0, (702, 704): 1.0, (662, 706): 1.0, (679, 705): 1.0, (698, 703): 1.0, (97, 681): 1.0, (731, 732): 1.0, (712, 714): 1.0, (714, 715): 1.0, (711, 712): 1.0, (707, 709): 1.0, (708, 715): 1.0, (96, 708): 1.0, (713, 715): 1.0, (356, 357): 1.0, (548, 549): 1.0, (741, 743): 1.0, (231, 236): 1.0, (124, 129): 1.0, (200, 201): 1.0, (259, 525): 1.0, (359, 360): 1.0, (716, 722): 1.0, (719, 732): 1.0, (718, 731): 1.0, (719, 730): 1.0, (720, 722): 1.0, (711, 730): 1.0, (3, 716): 1.0, (724, 726): 1.0, (725, 726): 1.0, (723, 725): 1.0, (724, 727): 1.0, (723, 728): 1.0, (727, 728): 1.0, (1, 727): 1.0, (597, 728): 1.0, (1, 723): 1.0, (737, 738): 1.0, (94, 738): 1.0, (577, 737): 1.0, (733, 736): 1.0, (740, 741): 1.0, (736, 737): 1.0, (86, 733): 1.0, (735, 738): 1.0, (707, 744): 1.0, (85, 741): 1.0, (739, 744): 1.0, (83, 748): 1.0, (745, 750): 1.0, (747, 749): 1.0, (751, 753): 1.0, (752, 753): 1.0, (83, 747): 1.0, (746, 747): 1.0, (244, 619): 1.0, (353, 354): 1.0, (306, 307): 1.0, (503, 504): 1.0, (400, 402): 1.0, (247, 248): 1.0, (304, 322): 1.0, (240, 241): 1.0, (320, 321): 1.0, (496, 508): 1.0, (739, 742): 1.0, (740, 744): 1.0, (2, 80): 1.0, (81, 751): 1.0, (755, 757): 1.0, (756, 757): 1.0, (754, 756): 1.0, (755, 758): 1.0, (754, 759): 1.0, (758, 759): 1.0, (80, 758): 1.0, (709, 759): 1.0, (80, 754): 1.0, (300, 545): 1.0, (228, 494): 1.0, (274, 524): 1.0, (297, 547): 1.0, (152, 404): 1.0, (153, 493): 1.0, (272, 302): 1.0, (122, 372): 1.0, (229, 498): 1.0, (260, 301): 1.0, (280, 528): 1.0}
me_cylinder.attributes.new('crease_edge', 'FLOAT', 'EDGE').data.foreach_set('value', [_k.get((min(e.vertices), max(e.vertices)), 0.0) for e in me_cylinder.edges])
me_cylinder.use_remesh_preserve_volume = False
me_cylinder.use_remesh_preserve_attributes = False
me_cylinder.use_mirror_vertex_groups = False
me_cylinder.update()

# ---- objects
ob_cylinder_001 = bpy.data.objects.new('Cylinder.001', me_cylinder_001)
ob_cylinder = bpy.data.objects.new('Cylinder', me_cylinder)

# ---- transforms, parenting, visibility, modifiers, constraints
ob_cylinder_001.location = (0.0, 0.0, 0.0)
ob_cylinder_001.hide_render = True
ob_cylinder_001.visible_camera = False
ob_cylinder_001.visible_diffuse = False
ob_cylinder_001.visible_glossy = False
ob_cylinder_001.visible_transmission = False
ob_cylinder_001.visible_volume_scatter = False
ob_cylinder_001.visible_shadow = False
ob_cylinder_001.display_type = 'WIRE'
ob_cylinder_001.show_wire = True
ob_cylinder_001.show_all_edges = True
ob_cylinder_001.lineart.crease_threshold = 0.0
_m = ob_cylinder_001.modifiers.new('Auto Smooth', 'NODES')
_m.node_group = ng_auto_smooth
_gi = [s.identifier for s in ng_auto_smooth.interface.items_tree if s.item_type == 'SOCKET' and s.in_out == 'INPUT']
_m[_gi[1]] = 1.047  # Angle
ob_cylinder.parent = ob_cylinder_001
ob_cylinder.location = (0.0, 0.0, 0.0)
ob_cylinder.display_type = 'SOLID'
ob_cylinder.lineart.crease_threshold = 0.0
_m = ob_cylinder.modifiers.new('Bevel', 'BEVEL')
_m.width = 0.0016
_m.width_pct = 0.0016
_m.segments = 3
_m.limit_method = 'WEIGHT'
_m.use_clamp_overlap = False
_m.profile = 0.7
_m.spread = 0.0
_m = ob_cylinder.modifiers.new('Auto Smooth', 'NODES')
_m.node_group = ng_auto_smooth
_gi = [s.identifier for s in ng_auto_smooth.interface.items_tree if s.item_type == 'SOCKET' and s.in_out == 'INPUT']
_m[_gi[1]] = 1.047  # Angle

# ---- collection membership
col_collection_1.objects.link(ob_cylinder_001)
col_collection_1.objects.link(ob_cylinder)

# ---- scene / render settings (as saved in the file)
scene.frame_start = 1; scene.frame_end = 100; scene.frame_set(1)
scene.render.engine = 'CYCLES'
scene.render.image_settings.color_depth = '16'
scene.render.image_settings.compression = 90
scene.render.resolution_x = 1024
scene.render.resolution_y = 1024
scene.render.resolution_percentage = 50
scene.render.dither_intensity = 0.0
scene.render.use_simplify = True
scene.render.use_persistent_data = True
scene.cycles.use_denoising = False
scene.cycles.samples = 100
scene.cycles.sampling_pattern = 'TABULATED_SOBOL'
scene.cycles.light_sampling_threshold = 0.0
scene.cycles.use_adaptive_sampling = False
scene.cycles.use_light_tree = False
scene.cycles.caustics_reflective = False
scene.cycles.caustics_refractive = False
scene.cycles.blur_glossy = 4.0
scene.cycles.max_bounces = 4
scene.cycles.transmission_bounces = 4
scene.cycles.volume_bounces = 2
scene.cycles.transparent_max_bounces = 4
scene.cycles.use_animated_seed = True
scene.cycles.sample_clamp_direct = 4.0
scene.cycles.sample_clamp_indirect = 2.0
scene.cycles.debug_bvh_type = 'STATIC_BVH'
scene.view_settings.view_transform = 'Standard'
bpy.context.view_layer.update()

# ---- added for rendering (the .blend has no active camera and no usable light): camera, sun
cam_auto = bpy.data.cameras.new('AutoCamera')
cam_auto.lens = 50.0
cam_auto.sensor_width = 36.0
cam_auto.clip_end = 1000.0
ob_auto_camera = bpy.data.objects.new('AutoCamera', cam_auto)
scene.collection.objects.link(ob_auto_camera)
ob_auto_camera.location = (1.86829, -2.24051, 1.38478)
ob_auto_camera.rotation_euler = (1.09748, -7.21219e-08, 0.694738)
scene.camera = ob_auto_camera
light_auto_sun = bpy.data.lights.new('AutoSun', 'SUN')
light_auto_sun.energy = 3.0
light_auto_sun.angle = 0.0523599
ob_auto_sun = bpy.data.objects.new('AutoSun', light_auto_sun)
scene.collection.objects.link(ob_auto_sun)
ob_auto_sun.rotation_euler = (0.872665, 0.174533, 0.523599)
bpy.context.view_layer.update()
